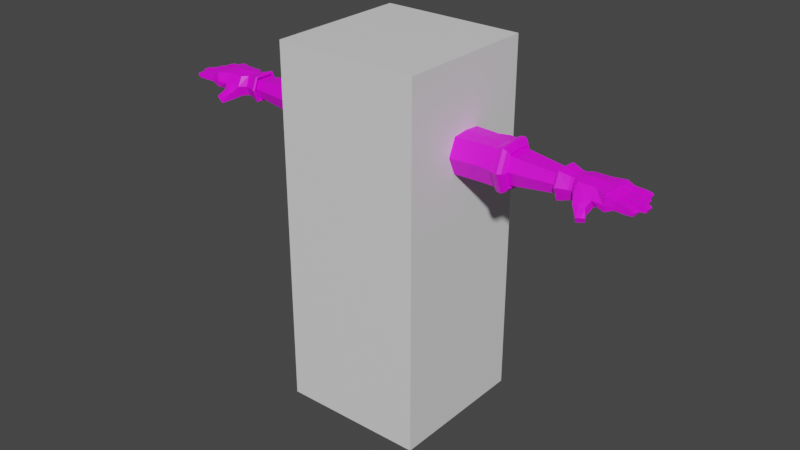 # Source: Arms_V2.blend  (saved by Blender 3.4.6; exported with 4.5.12 LTS)
import bpy
from mathutils import Matrix  # noqa: F401  (used for matrix-valued properties, if any)

bpy.ops.wm.read_factory_settings(use_empty=True)
scene = bpy.context.scene
scene.name = 'Scene'

# ---- collections
col_collection = bpy.data.collections.new('Collection'); scene.collection.children.link(col_collection)

# ---- images (referenced by path relative to the original .blend; pixels are not part of the script)
import os
ASSET_DIR = os.environ.get("B2B_ASSET_DIR", "")  # directory of the original .blend (textures are referenced by path, not embedded)
HERE = os.path.dirname(os.path.abspath(__file__))  # packed textures are extracted next to this script under _unpacked/

def load_image(name, relpath, width, height, colorspace="sRGB"):
    """Load a texture the original file referenced (path relative to the .blend, or extracted next to this script)."""
    p = next((c for c in (os.path.join(HERE, relpath), os.path.join(ASSET_DIR, relpath)) if relpath and os.path.exists(c)), "")
    if p:
        img = bpy.data.images.load(p, check_existing=True)
        img.name = name
    else:  # same state as the original file: an image datablock whose file is absent (Cycles renders it pink)
        img = bpy.data.images.new(name, width, height)
        img.source = "FILE"
        img.filepath = "//" + (relpath or name)
    img.colorspace_settings.name = colorspace
    return img
img_arms_material = load_image('Arms_Material', 'Arms_Material.png', 1024, 1024, 'sRGB')

# ---- materials (node trees are filled in below, after node groups)
mat_material = bpy.data.materials.new('Material')
mat_material.alpha_threshold = 0.0
mat_material.use_transparent_shadow = False
mat_material.roughness = 0.5
mat_material.line_color = (0.0, 0.0, 0.0, 1.0)
mat_arms = bpy.data.materials.new('Arms')
mat_arms.use_transparent_shadow = False

# ---- material node trees
mat_material.use_nodes = True; mat_material.node_tree.nodes.clear()
_N = mat_material.node_tree.nodes; _L = mat_material.node_tree.links
n0 = _N.new('ShaderNodeOutputMaterial'); n0.name = 'Material Output'; n0.location = (300, 300)
n1 = _N.new('ShaderNodeBsdfPrincipled'); n1.name = 'Principled BSDF'; n1.location = (10, 300)
n1.distribution = 'GGX'
n1.subsurface_method = 'RANDOM_WALK_SKIN'
n1.inputs[3].default_value = 1.45
n1.inputs[27].default_value = (0.0, 0.0, 0.0, 1.0)
n1.inputs[28].default_value = 1.0
_L.new(n1.outputs[0], n0.inputs[0])
n0.is_active_output = True
mat_arms.use_nodes = True; mat_arms.node_tree.nodes.clear()
_N = mat_arms.node_tree.nodes; _L = mat_arms.node_tree.links
n0 = _N.new('ShaderNodeBsdfPrincipled'); n0.name = 'Principled BSDF'; n0.location = (10, 300)
n0.distribution = 'GGX'
n0.subsurface_method = 'RANDOM_WALK_SKIN'
n0.inputs[3].default_value = 1.45
n0.inputs[27].default_value = (0.0, 0.0, 0.0, 1.0)
n0.inputs[28].default_value = 1.0
n1 = _N.new('ShaderNodeOutputMaterial'); n1.name = 'Material Output'; n1.location = (300, 300)
n2 = _N.new('ShaderNodeTexImage'); n2.name = 'Image Texture'; n2.location = (-370, 199)
n2.image = img_arms_material
_L.new(n0.outputs[0], n1.inputs[0])
_L.new(n2.outputs[0], n0.inputs[0])
n1.is_active_output = True

# ---- world
world_world = bpy.data.worlds.new('World'); scene.world = world_world
world_world.use_nodes = True; world_world.node_tree.nodes.clear()
_N = world_world.node_tree.nodes; _L = world_world.node_tree.links
n0 = _N.new('ShaderNodeOutputWorld'); n0.name = 'World Output'; n0.location = (300, 300)
n1 = _N.new('ShaderNodeBackground'); n1.name = 'Background'; n1.location = (10, 300)
n1.inputs[0].default_value = (0.05088, 0.05088, 0.05088, 1.0)
_L.new(n1.outputs[0], n0.inputs[0])
n0.is_active_output = True
world_world.color = (0.05088, 0.05088, 0.05088)
world_world.use_sun_shadow = False
world_world.sun_shadow_jitter_overblur = 0.0

# ---- meshes
me_cube = bpy.data.meshes.new('Cube')
me_cube.from_pydata([(1.0, 1.0, 1.0), (1.0, 1.0, -1.0), (1.0, -1.0, 1.0), (1.0, -1.0, -1.0), (-1.0, 1.0, 1.0), (-1.0, 1.0, -1.0), (-1.0, -1.0, 1.0), (-1.0, -1.0, -1.0)], [], [(0, 4, 6, 2), (3, 2, 6, 7), (7, 6, 4, 5), (5, 1, 3, 7), (1, 0, 2, 3), (5, 4, 0, 1)])
_uv = me_cube.uv_layers.new(name='UVMap')
_uv.uv.foreach_set('vector', [0.625, 0.5, 0.875, 0.5, 0.875, 0.75, 0.625, 0.75, 0.375, 0.75, 0.625, 0.75, 0.625, 1.0, 0.375, 1.0, 0.375, 0.0, 0.625, 0.0, 0.625, 0.25, 0.375, 0.25, 0.125, 0.5, 0.375, 0.5, 0.375, 0.75, 0.125, 0.75, 0.375, 0.5, 0.625, 0.5, 0.625, 0.75, 0.375, 0.75, 0.375, 0.25, 0.625, 0.25, 0.625, 0.5, 0.375, 0.5])
me_cube.materials.append(mat_material)
me_cube.use_mirror_vertex_groups = False
me_cube.update()
me_cube_001 = bpy.data.meshes.new('Cube.001')
me_cube_001.from_pydata([(0.691, 0.06217, 1.601), (0.691, 0.06217, 1.455), (0.691, -0.06218, 1.601), (0.691, 0.08743, 1.528), (1.004, 0.04966, 1.528), (1.005, -2.011e-07, 1.568), (1.004, -0.04966, 1.528), (1.008, -2.011e-07, 1.585), (1.004, 0.03645, 1.569), (1.005, -2.011e-07, 1.488), (1.008, 0.04663, 1.584), (1.004, -0.03645, 1.569), (1.008, -2.011e-07, 1.47), (1.008, -0.04663, 1.472), (1.004, -0.03645, 1.486), (1.004, 0.03645, 1.486), (1.008, -0.04663, 1.584), (1.008, -0.06732, 1.528), (1.008, 0.06732, 1.528), (1.027, -2.011e-07, 1.472), (1.022, -0.06483, 1.528), (1.024, -0.04422, 1.583), (1.026, -2.011e-07, 1.584), (1.023, 0.065, 1.528), (1.026, -0.04376, 1.473), (1.024, 0.04441, 1.583), (1.008, 0.04663, 1.472), (1.026, 0.04396, 1.473), (1.052, -0.06621, 1.473), (1.057, 9.718e-05, 1.484), (1.053, 0.08902, 1.528), (1.054, 0.07033, 1.581), (1.054, 0.07285, 1.483), (1.055, -2.01e-07, 1.591), (1.053, -0.06977, 1.582), (1.051, -0.09801, 1.53), (1.099, -2.01e-07, 1.594), (1.099, -0.06955, 1.582), (1.141, -0.06936, 1.582), (1.099, 0.09174, 1.528), (1.099, 0.07011, 1.582), (1.141, 0.06978, 1.582), (1.141, 0.0939, 1.527), (1.142, 0.07453, 1.493), (1.143, 9.834e-05, 1.487), (1.142, 3.1e-06, 1.591), (1.143, -0.09955, 1.53), (1.144, -0.07331, 1.493), (1.206, 0.09607, 1.578), (1.172, 7.943e-06, 1.588), (1.172, 2.038e-06, 1.491), (1.205, 0.09338, 1.495), (1.099, 0.07425, 1.49), (1.1, 0.0001931, 1.484), (1.1, -0.06198, 1.472), (1.099, -0.09787, 1.534), (1.202, 0.0974, 1.529), (1.206, -0.09756, 1.578), (1.202, -0.1022, 1.529), (1.204, -0.09738, 1.495), (1.213, -0.04915, 1.579), (1.315, -0.1054, 1.53), (1.356, -0.1111, 1.539), (1.212, -0.04982, 1.494), (1.213, -0.003982, 1.495), (1.069, -0.1281, 1.5), (1.069, -0.1077, 1.463), (1.099, -0.1036, 1.462), (1.131, -0.1081, 1.462), (1.066, -0.1231, 1.505), (1.132, -0.1224, 1.506), (1.066, -0.1006, 1.465), (1.132, -0.09853, 1.465), (1.118, -0.1793, 1.47), (1.111, -0.1665, 1.443), (1.154, -0.1576, 1.471), (1.147, -0.1444, 1.444), (1.129, -0.1558, 1.442), (1.136, -0.17, 1.471), (1.075, -0.1158, 1.46), (1.076, -0.1353, 1.497), (1.099, -0.1273, 1.505), (1.213, 0.04809, 1.529), (1.211, 0.04696, 1.494), (1.214, -0.004052, 1.578), (1.212, -0.05217, 1.529), (1.213, 0.04723, 1.579), (1.334, -0.009916, 1.53), (1.383, -0.01068, 1.539), (1.309, 0.04461, 1.519), (1.342, 0.04686, 1.523), (1.217, -0.003516, 1.529), (1.295, 0.1023, 1.52), (1.322, 0.1053, 1.523), (1.349, -0.1089, 1.523), (1.349, -0.1088, 1.547), (1.353, -0.07604, 1.547), (1.361, -0.07762, 1.539), (1.353, -0.07598, 1.523), (1.21, -0.09954, 1.573), (1.314, -0.1043, 1.518), (1.318, -0.07134, 1.518), (1.215, -0.052, 1.572), (1.212, -0.0538, 1.529), (1.376, -0.01042, 1.547), (1.375, -0.0452, 1.547), (1.383, -0.04574, 1.539), (1.375, -0.04526, 1.523), (1.376, -0.01037, 1.523), (1.216, -0.007486, 1.497), (1.333, -0.04415, 1.554), (1.218, -0.007358, 1.573), (1.215, -0.04731, 1.496), (1.334, -0.04456, 1.53), (1.349, 0.04753, 1.539), (1.344, 0.01167, 1.523), (1.342, 0.0468, 1.547), (1.344, 0.01173, 1.547), (1.352, 0.0124, 1.539), (1.217, 0.0007765, 1.497), (1.217, -0.002531, 1.529), (1.313, 0.009742, 1.554), (1.216, 0.04256, 1.573), (1.214, 0.04719, 1.529), (1.329, 0.1074, 1.539), (1.322, 0.1052, 1.547), (1.333, 0.07389, 1.539), (1.326, 0.07255, 1.523), (1.326, 0.07261, 1.547), (1.215, 0.05144, 1.499), (1.297, 0.1034, 1.531), (1.301, 0.07037, 1.531), (1.215, 0.05102, 1.572), (1.297, 0.1019, 1.554), (1.251, -0.09794, 1.529), (1.257, -0.09867, 1.529), (1.304, -0.104, 1.529), (1.309, -0.1047, 1.529), (1.314, -0.104, 1.554), (1.309, -0.104, 1.556), (1.261, -0.09785, 1.558), (1.257, -0.09798, 1.559), (1.261, -0.09835, 1.517), (1.251, -0.09706, 1.516), (1.304, -0.1032, 1.517), (1.318, -0.07176, 1.554), (1.314, -0.07046, 1.555), (1.266, -0.0658, 1.558), (1.261, -0.06434, 1.559), (1.319, -0.07241, 1.53), (1.313, -0.07166, 1.529), (1.266, -0.06626, 1.529), (1.261, -0.06565, 1.529), (1.261, -0.09928, 1.529), (1.255, 0.04141, 1.529), (1.26, 0.04197, 1.517), (1.256, -0.06397, 1.516), (1.309, -0.06996, 1.518), (1.266, -0.06526, 1.517), (1.262, -0.0102, 1.529), (1.268, -0.009998, 1.529), (1.323, -0.009685, 1.529), (1.328, -0.009774, 1.529), (1.3, 0.04406, 1.518), (1.305, 0.04408, 1.529), (1.273, -0.009723, 1.518), (1.262, -0.009793, 1.516), (1.261, -0.04407, 1.559), (1.266, -0.04491, 1.559), (1.322, -0.04392, 1.555), (1.327, -0.04467, 1.556), (1.334, -0.009809, 1.554), (1.328, -0.009037, 1.556), (1.273, -0.01019, 1.558), (1.268, -0.009357, 1.559), (1.272, -0.04518, 1.518), (1.266, -0.04414, 1.517), (1.26, -0.04457, 1.529), (1.266, -0.04461, 1.529), (1.322, -0.04434, 1.529), (1.327, -0.04444, 1.529), (1.248, 0.09849, 1.529), (1.243, 0.09708, 1.515), (1.324, -0.009164, 1.52), (1.333, -0.00936, 1.519), (1.256, 0.06461, 1.518), (1.252, 0.06564, 1.516), (1.243, 0.09795, 1.529), (1.286, 0.102, 1.529), (1.291, 0.1026, 1.529), (1.247, 0.06438, 1.529), (1.252, 0.0655, 1.529), (1.29, 0.06902, 1.529), (1.295, 0.06964, 1.529), (1.3, 0.06994, 1.554), (1.295, 0.06865, 1.556), (1.257, 0.06597, 1.558), (1.252, 0.06415, 1.559), (1.244, 0.09663, 1.559), (1.248, 0.09789, 1.559), (1.286, 0.1008, 1.555), (1.291, 0.1019, 1.556), (1.252, 0.0981, 1.517), (1.332, -0.04459, 1.519), (1.324, -0.04452, 1.52), (1.262, 0.006126, 1.518), (1.257, 0.006975, 1.517), (1.313, 0.009881, 1.531), (1.307, 0.009418, 1.529), (1.262, 0.007108, 1.529), (1.257, 0.006754, 1.529), (1.252, 0.00646, 1.559), (1.257, 0.00592, 1.559), (1.302, 0.008894, 1.555), (1.307, 0.008718, 1.556), (1.31, 0.04427, 1.554), (1.305, 0.04449, 1.556), (1.26, 0.04145, 1.558), (1.255, 0.04192, 1.559), (1.311, 0.04453, 1.531), (1.26, 0.04177, 1.529), (1.25, 0.04116, 1.515), (1.287, 0.1014, 1.518), (1.304, -0.1028, 1.555), (1.309, -0.07039, 1.555), (1.308, -0.07099, 1.529), (1.252, -0.09672, 1.559), (1.256, -0.06436, 1.559), (1.256, -0.06492, 1.529), (1.206, -0.1028, 1.529), (1.209, -0.09876, 1.497), (1.214, -0.05249, 1.498), (1.262, -0.01016, 1.559), (1.261, -0.04471, 1.516), (1.216, -0.004162, 1.529), (1.216, -0.04746, 1.573), (1.215, -0.05016, 1.529), (1.274, -0.01029, 1.529), (1.272, -0.04443, 1.558), (1.323, -0.00963, 1.555), (1.272, -0.0449, 1.529), (1.302, 0.008494, 1.518), (1.301, 0.009012, 1.529), (1.262, 0.007148, 1.558), (1.299, 0.04355, 1.555), (1.299, 0.04367, 1.529), (1.252, 0.005712, 1.516), (1.252, 0.006422, 1.529), (1.25, 0.04072, 1.559), (1.25, 0.04103, 1.529), (1.215, 0.04236, 1.497), (1.219, 0.0006471, 1.573), (1.312, 0.009281, 1.518), (1.247, 0.0633, 1.516), (1.247, 0.06415, 1.559), (1.21, 0.09476, 1.498), (1.207, 0.09798, 1.529), (1.213, 0.04871, 1.529), (1.21, 0.09714, 1.572), (1.29, 0.06826, 1.518), (1.252, 0.09905, 1.529), (1.256, 0.06604, 1.529), (1.29, 0.06865, 1.555), (1.253, 0.09755, 1.558), (1.299, 0.06933, 1.518), (1.104, -0.1321, 1.501), (1.099, -0.09729, 1.463), (1.102, -0.1099, 1.459), (1.099, -0.123, 1.509), (1.133, -0.129, 1.499), (0.1711, -2.01e-07, 1.437), (0.1747, -0.07134, 1.439), (0.1725, -0.105, 1.528), (0.1747, -0.07134, 1.617), (0.1711, -2.01e-07, 1.619), (0.1741, 0.07058, 1.617), (0.1714, 0.104, 1.528), (0.1741, 0.07058, 1.439), (0.311, 0.09431, 1.434), (0.3602, -0.08689, 1.622), (0.5862, 0.102, 1.436), (0.5338, 0.07379, 1.432), (0.311, 0.09431, 1.622), (0.5338, 0.07379, 1.624), (0.5862, 0.102, 1.62), (0.3602, -0.08689, 1.433), (0.5376, -0.07609, 1.433), (0.5862, -2.01e-07, 1.426), (0.5862, -2.01e-07, 1.629), (0.5369, -2.01e-07, 1.629), (0.5376, -0.07609, 1.623), (0.5369, -2.01e-07, 1.426), (0.5382, -0.1145, 1.528), (0.5302, 0.1139, 1.528), (0.5862, 0.1367, 1.528), (0.3105, 0.1336, 1.528), (0.3601, -0.1289, 1.528), (0.1603, -2.012e-07, 1.528), (0.3602, -2.01e-07, 1.426), (0.3602, -2.01e-07, 1.629), (0.6899, 0.08183, 1.427), (0.7036, 0.07002, 1.443), (0.7036, -0.07002, 1.613), (0.6899, -0.08229, 1.629), (0.7037, -0.1035, 1.528), (0.6904, -0.1224, 1.528), (0.7041, -2.01e-07, 1.437), (0.6912, -2.01e-07, 1.42), (0.7036, 0.07002, 1.613), (0.6899, 0.08183, 1.629), (0.6899, -0.08229, 1.427), (0.7036, -0.07002, 1.443), (0.6904, 0.1221, 1.528), (0.7037, 0.1035, 1.528), (0.6912, -2.01e-07, 1.636), (0.7041, -2.01e-07, 1.618), (0.9411, -2.011e-07, 1.462), (0.9468, -2.011e-07, 1.471), (0.9411, -2.011e-07, 1.594), (0.9468, -2.011e-07, 1.585), (0.9411, -0.05501, 1.593), (0.9463, -0.04859, 1.584), (0.9503, -0.05998, 1.6), (0.9417, -0.05675, 1.595), (0.942, -0.08349, 1.528), (0.9502, -0.08854, 1.528), (0.9417, -0.05675, 1.461), (0.9503, -0.05998, 1.456), (0.9411, -0.05501, 1.463), (0.9463, -0.04859, 1.472), (0.9466, -0.06895, 1.528), (0.9411, -0.07881, 1.528), (0.942, -2.011e-07, 1.456), (0.95, -2.011e-07, 1.451), (0.942, 0.08349, 1.528), (0.9502, 0.08854, 1.528), (0.9503, 0.05998, 1.456), (0.9417, 0.05674, 1.461), (0.9463, 0.04859, 1.584), (0.9411, 0.05501, 1.593), (0.95, -2.011e-07, 1.604), (0.942, -2.011e-07, 1.599), (0.9417, 0.05674, 1.595), (0.9503, 0.05998, 1.6), (0.9463, 0.04859, 1.472), (0.9411, 0.05501, 1.463), (0.9411, 0.07881, 1.528), (0.9466, 0.06895, 1.528), (0.691, -2.01e-07, 1.455), (0.691, -0.06218, 1.455), (0.691, -0.08743, 1.528), (0.691, -2.01e-07, 1.601), (0.6403, 0.08297, 1.422), (0.643, 0.08269, 1.433), (0.643, 0.08269, 1.623), (0.6403, 0.08297, 1.634), (0.6386, -0.07638, 1.623), (0.6363, -0.08431, 1.632), (0.6372, 3.075e-05, 1.639), (0.6393, -2.01e-07, 1.629), (0.6393, -2.01e-07, 1.426), (0.6372, 3.075e-05, 1.416), (0.6363, -0.08431, 1.424), (0.6386, -0.07638, 1.433), (0.6367, -0.1261, 1.528), (0.6438, -0.1144, 1.528), (0.6469, 0.1206, 1.528), (0.6449, 0.1273, 1.528), (0.6539, 0.08693, 1.417), (0.674, 0.08903, 1.416), (0.657, 0.1316, 1.528), (0.6764, 0.1337, 1.528), (0.6732, 4.589e-05, 1.409), (0.6526, 4.929e-05, 1.41), (0.6732, 4.589e-05, 1.647), (0.6526, 4.929e-05, 1.646), (0.6515, -0.08896, 1.638), (0.6721, -0.0903, 1.639), (0.6519, -0.1329, 1.528), (0.6725, -0.1346, 1.528), (0.6721, -0.0903, 1.417), (0.6515, -0.08896, 1.418), (0.674, 0.08903, 1.64), (0.6539, 0.08693, 1.639)], [], [(367, 355, 383, 370), (305, 303, 377, 379), (372, 307, 310, 380), (352, 367, 370, 368), (8, 0, 351, 5), (1, 348, 306, 301), (14, 6, 350, 349), (6, 11, 2, 350), (5, 351, 2, 11), (309, 382, 374, 314), (361, 373, 381, 362), (1, 15, 9, 348), (1, 3, 4, 15), (348, 9, 14, 349), (3, 0, 8, 4), (6, 14, 329, 330), (15, 4, 347, 344), (318, 320, 323, 341), (320, 331, 324, 323), (13, 17, 325, 327), (5, 11, 321, 319), (7, 10, 343, 340), (16, 7, 340, 322), (8, 5, 319, 338), (18, 26, 336, 335), (4, 8, 338, 347), (17, 16, 322, 325), (328, 316, 332, 326), (316, 345, 337, 332), (10, 18, 335, 343), (26, 12, 333, 336), (12, 13, 327, 333), (339, 318, 341, 342), (346, 339, 342, 334), (345, 346, 334, 337), (14, 9, 317, 329), (11, 6, 330, 321), (331, 328, 326, 324), (18, 10, 25, 23), (21, 20, 35, 34), (12, 19, 24, 13), (22, 21, 34, 33), (26, 18, 23, 27), (24, 19, 29, 28), (26, 27, 19, 12), (23, 25, 31, 30), (54, 53, 44, 47), (52, 39, 42, 43), (36, 37, 38, 45), (39, 40, 41, 42), (27, 23, 30, 32), (25, 22, 33, 31), (20, 24, 28, 35), (19, 27, 32, 29), (45, 38, 57, 49), (42, 41, 48, 56), (41, 45, 49, 48), (44, 43, 51, 50), (37, 55, 46, 38), (268, 69, 65, 81), (53, 52, 43, 44), (40, 36, 45, 41), (50, 51, 83, 64), (61, 100, 94, 62), (138, 61, 62, 95), (59, 50, 64, 63), (43, 42, 56, 51), (47, 44, 50, 59), (38, 46, 58, 57), (46, 47, 59, 58), (267, 68, 76, 77), (69, 71, 66, 65), (269, 81, 265), (70, 268, 81), (78, 77, 76, 75), (80, 79, 74, 73), (265, 80, 73, 78), (68, 269, 75, 76), (171, 110, 105, 104), (184, 87, 88, 108), (207, 252, 115, 118), (252, 89, 90, 115), (48, 49, 84, 86), (92, 130, 124, 93), (49, 57, 60, 84), (264, 92, 93, 127), (62, 94, 98, 97), (95, 62, 97, 96), (100, 101, 98, 94), (145, 138, 95, 96), (149, 145, 96, 97), (101, 149, 97, 98), (88, 104, 105, 106), (108, 88, 106, 107), (87, 171, 104, 88), (203, 184, 108, 107), (110, 113, 106, 105), (113, 203, 107, 106), (90, 114, 118, 115), (114, 116, 117, 118), (215, 121, 117, 116), (219, 215, 116, 114), (121, 207, 118, 117), (89, 219, 114, 90), (124, 125, 128, 126), (93, 124, 126, 127), (194, 131, 126, 128), (131, 264, 127, 126), (130, 133, 125, 124), (133, 194, 128, 125), (156, 158, 142, 143), (101, 157, 150), (228, 227, 148, 152), (225, 224, 146, 150), (227, 226, 141, 148), (224, 223, 139, 146), (142, 153, 135), (157, 225, 150), (226, 134, 135, 141), (223, 136, 137, 139), (134, 143, 135), (144, 100, 137), (177, 233, 176, 178), (167, 177, 178, 168), (169, 179, 180, 170), (253, 182, 202, 185, 186), (166, 165, 175, 176, 233), (159, 232, 174, 160), (161, 239, 172, 162), (181, 260, 202), (92, 222, 189), (232, 167, 168, 174), (239, 169, 170, 172), (198, 254, 197, 199), (200, 262, 195, 201), (187, 198, 199, 181), (188, 200, 201, 189), (190, 253, 186, 191), (222, 188, 189), (254, 190, 191, 197), (262, 192, 193, 195), (89, 163, 164), (154, 220, 155), (163, 245, 164), (160, 165, 166), (184, 183, 162), (211, 247, 210, 212), (213, 242, 208, 214), (249, 248, 218, 154), (245, 244, 216, 164), (248, 211, 212, 218), (244, 213, 214, 216), (183, 161, 162), (247, 246, 206, 210), (204, 203, 180), (143, 142, 135), (141, 135, 153, 140), (152, 158, 156), (148, 141, 140, 147), (152, 148, 147, 151), (228, 152, 156), (229, 230, 143, 134), (99, 229, 134, 226), (230, 231, 156, 143), (102, 99, 226, 227), (103, 102, 227, 228), (231, 103, 228, 156), (152, 151, 158), (153, 142, 144, 136), (140, 153, 136, 223), (142, 158, 157, 144), (147, 140, 223, 224), (151, 147, 224, 225), (158, 151, 225, 157), (144, 157, 101, 100), (150, 146, 145, 149), (146, 139, 138, 145), (100, 61, 137), (139, 137, 61, 138), (136, 144, 137), (101, 150, 149), (111, 235, 167, 232), (109, 234, 159, 166), (234, 111, 232, 159), (112, 109, 166, 233), (235, 236, 177, 167), (236, 112, 233, 177), (174, 168, 238, 173), (249, 154, 221), (160, 174, 173, 237), (168, 178, 240, 238), (178, 176, 175, 240), (173, 238, 169, 239), (165, 237, 161, 183), (237, 173, 239, 161), (175, 165, 183, 204), (238, 240, 179, 169), (240, 175, 204, 179), (204, 183, 184, 203), (170, 180, 113, 110), (184, 162, 87), (162, 172, 171, 87), (192, 259, 264, 131, 193), (172, 170, 110, 171), (210, 206, 205, 209), (218, 212, 243, 217), (154, 218, 217, 220), (212, 210, 209, 243), (159, 160, 166), (120, 119, 246, 247), (119, 250, 221, 246), (122, 251, 211, 248), (123, 122, 248, 249), (251, 120, 247, 211), (250, 123, 249, 221), (209, 205, 241, 242), (205, 155, 163, 241), (217, 243, 213, 244), (220, 217, 244, 245), (243, 209, 242, 213), (155, 220, 245, 163), (241, 163, 89, 252), (214, 208, 207, 121), (164, 216, 215, 219), (216, 214, 121, 215), (242, 241, 252, 207, 208), (179, 204, 180), (255, 256, 187, 182), (129, 255, 182, 253), (132, 257, 190, 254), (257, 129, 253, 190), (256, 258, 198, 187), (258, 132, 254, 198), (154, 155, 221), (246, 221, 155, 205, 206), (197, 191, 261, 196), (191, 186, 185, 261), (181, 199, 263, 260), (199, 197, 196, 263), (202, 260, 188, 222), (185, 202, 222, 259), (196, 261, 192, 262), (261, 185, 259, 192), (260, 263, 200, 188), (263, 196, 262, 200), (201, 195, 194, 133), (189, 201, 133, 130), (259, 222, 92, 264), (195, 193, 131, 194), (92, 189, 130), (89, 164, 219), (203, 113, 180), (160, 237, 165), (181, 202, 182), (187, 181, 182), (269, 265, 78, 75), (73, 74, 77, 78), (71, 266, 67, 66), (79, 267, 77, 74), (31, 33, 36, 40), (29, 32, 52, 53), (266, 72, 67), (34, 35, 55, 37), (30, 31, 40, 39), (33, 34, 37, 36), (32, 30, 39, 52), (28, 29, 53, 54), (46, 55, 268, 70), (28, 54, 266, 71), (54, 47, 72, 266), (47, 46, 70, 72), (35, 28, 71, 69), (55, 35, 69, 268), (66, 67, 267, 79), (68, 267, 67), (72, 68, 67), (81, 65, 80, 265), (65, 66, 79, 80), (269, 70, 81), (269, 68, 72, 70), (22, 7, 16, 21), (20, 21, 16, 17), (24, 20, 17, 13), (25, 10, 7, 22), (63, 85, 103, 231), (60, 57, 99, 102), (59, 63, 231, 230), (57, 58, 229, 99), (58, 59, 230, 229), (85, 63, 112, 236), (63, 64, 109, 112), (91, 84, 111, 234), (64, 91, 234, 109), (84, 60, 235, 111), (83, 82, 123, 250), (84, 91, 120, 251), (82, 86, 122, 123), (86, 84, 251, 122), (64, 83, 250, 119), (91, 64, 119, 120), (48, 86, 132, 258), (56, 48, 258, 256), (82, 83, 129, 257), (86, 82, 257, 132), (83, 51, 255, 129), (51, 56, 256, 255), (297, 274, 275, 276), (296, 279, 273, 272), (299, 274, 273, 279), (2, 351, 315, 302), (291, 287, 286), (298, 291, 286, 285), (349, 350, 304, 311), (290, 292, 365, 356), (295, 282, 283, 293), (375, 358, 357, 376), (293, 283, 284, 294), (359, 288, 356), (288, 289, 290), (310, 305, 379, 380), (292, 286, 363, 365), (281, 293, 294, 280), (280, 353, 360, 287), (278, 295, 293, 281), (283, 282, 299, 289), (348, 349, 311, 306), (285, 296, 272, 271), (270, 297, 276, 277), (271, 272, 297, 270), (294, 284, 354, 366), (281, 280, 287, 291), (369, 371, 312, 300), (278, 281, 291, 298), (284, 283, 289, 288), (351, 0, 308, 315), (282, 275, 274, 299), (272, 273, 274, 297), (286, 287, 363), (277, 278, 298, 270), (286, 292, 296, 285), (277, 276, 295, 278), (276, 275, 282, 295), (270, 298, 285, 271), (289, 299, 279, 290), (292, 290, 279, 296), (350, 2, 302, 304), (352, 368, 373, 361), (0, 3, 313, 308), (301, 306, 307, 300), (309, 314, 315, 308), (313, 301, 300, 312), (305, 310, 311, 304), (303, 305, 304, 302), (314, 303, 302, 315), (306, 311, 310, 307), (308, 313, 312, 309), (3, 1, 301, 313), (335, 336, 337, 334), (345, 316, 317, 344), (331, 320, 321, 330), (323, 324, 325, 322), (316, 328, 329, 317), (324, 326, 327, 325), (320, 318, 319, 321), (341, 323, 322, 340), (339, 346, 347, 338), (334, 342, 343, 335), (318, 339, 338, 319), (333, 327, 326, 332), (330, 329, 328, 331), (336, 333, 332, 337), (342, 341, 340, 343), (346, 345, 344, 347), (9, 15, 344, 317), (354, 284, 288, 359), (287, 360, 363), (383, 355, 358, 375), (280, 294, 366, 353), (314, 374, 377, 303), (378, 376, 357, 364), (381, 378, 364, 362), (288, 290, 356), (359, 356, 357, 358), (361, 362, 363, 360), (365, 363, 362, 364), (367, 352, 353, 366), (356, 365, 364, 357), (355, 367, 366, 354), (354, 359, 358, 355), (352, 361, 360, 353), (371, 382, 309, 312), (369, 372, 373, 368), (372, 380, 381, 373), (375, 376, 377, 374), (371, 369, 368, 370), (383, 375, 374, 382), (376, 378, 379, 377), (378, 381, 380, 379), (382, 371, 370, 383), (369, 300, 307, 372), (85, 236, 235, 60), (103, 85, 60, 102)])
_uv = me_cube_001.uv_layers.new(name='UVMap')
_uv.uv.foreach_set('vector', [0.4914, 0.8536, 0.4919, 0.8665, 0.4903, 0.867, 0.4899, 0.8535, 0.4179, 0.9347, 0.4179, 0.9227, 0.4201, 0.9215, 0.4201, 0.9348, 0.4898, 0.8834, 0.4875, 0.8834, 0.4876, 0.8737, 0.4898, 0.8727, 0.4919, 0.8413, 0.4914, 0.8536, 0.4899, 0.8535, 0.4903, 0.8408, 0.1341, 0.9066, 0.1399, 0.9693, 0.1261, 0.9693, 0.126, 0.9063, 0.4254, 0.6349, 0.4254, 0.6423, 0.423, 0.6423, 0.4234, 0.634, 0.1048, 0.9011, 0.09561, 0.9011, 0.09576, 0.8315, 0.1119, 0.8315, 0.09561, 0.9011, 0.08637, 0.901, 0.07956, 0.8315, 0.09576, 0.8315, 0.126, 0.9063, 0.1261, 0.9693, 0.1123, 0.9693, 0.1179, 0.9066, 0.4083, 0.9422, 0.4059, 0.9425, 0.408, 0.9321, 0.4104, 0.9327, 0.4939, 0.8834, 0.4922, 0.8834, 0.4922, 0.8729, 0.4939, 0.8735, 0.07956, 0.9762, 0.08526, 0.9064, 0.09332, 0.9063, 0.09334, 0.9762, 0.0552, 0.9395, 0.03946, 0.9395, 0.0389, 0.87, 0.0479, 0.8701, 0.09334, 0.9762, 0.09332, 0.9063, 0.1014, 0.9064, 0.1071, 0.9762, 0.03946, 0.9395, 0.02298, 0.9395, 0.02952, 0.8701, 0.0389, 0.87, 0.8632, 0.6768, 0.8632, 0.6711, 0.8709, 0.6692, 0.8709, 0.6769, 0.7352, 0.6803, 0.7351, 0.6747, 0.7429, 0.6747, 0.7429, 0.6822, 0.8694, 0.8477, 0.8688, 0.8403, 0.8691, 0.8401, 0.8702, 0.8476, 0.8688, 0.8403, 0.8599, 0.8378, 0.8598, 0.8372, 0.8691, 0.8401, 0.8259, 0.9647, 0.8259, 0.9572, 0.8337, 0.9573, 0.8336, 0.9669, 0.8038, 0.6774, 0.8039, 0.6725, 0.8114, 0.671, 0.8113, 0.6775, 0.7428, 0.9086, 0.749, 0.9087, 0.7505, 0.9165, 0.7424, 0.9165, 0.7365, 0.9082, 0.7428, 0.9086, 0.7424, 0.9165, 0.7344, 0.9158, 0.8039, 0.6822, 0.8038, 0.6774, 0.8113, 0.6775, 0.8114, 0.684, 0.8045, 0.9096, 0.8118, 0.9096, 0.8141, 0.9173, 0.8047, 0.9173, 0.7351, 0.6747, 0.7352, 0.6692, 0.7429, 0.6672, 0.7429, 0.6747, 0.8259, 0.9572, 0.8259, 0.9497, 0.8336, 0.9476, 0.8337, 0.9573, 0.8514, 0.8416, 0.8518, 0.849, 0.8511, 0.849, 0.8511, 0.8414, 0.8518, 0.849, 0.8525, 0.8563, 0.8522, 0.8566, 0.8511, 0.849, 0.7969, 0.9096, 0.8045, 0.9096, 0.8047, 0.9173, 0.7948, 0.9173, 0.76, 0.8109, 0.7538, 0.81, 0.7548, 0.8021, 0.7627, 0.8033, 0.7538, 0.81, 0.7476, 0.8092, 0.7468, 0.8011, 0.7548, 0.8021, 0.8699, 0.8551, 0.8694, 0.8477, 0.8702, 0.8476, 0.8702, 0.8553, 0.8614, 0.8589, 0.8699, 0.8551, 0.8702, 0.8553, 0.8615, 0.8595, 0.8525, 0.8563, 0.8614, 0.8589, 0.8615, 0.8595, 0.8522, 0.8566, 0.834, 0.6511, 0.8341, 0.6463, 0.8395, 0.6462, 0.8396, 0.6527, 0.8632, 0.6822, 0.8632, 0.6768, 0.8709, 0.6769, 0.8709, 0.6843, 0.8599, 0.8378, 0.8514, 0.8416, 0.8511, 0.8414, 0.8598, 0.8372, 0.8045, 0.9096, 0.7969, 0.9096, 0.797, 0.9074, 0.8045, 0.9076, 0.8242, 0.9234, 0.8308, 0.9276, 0.8294, 0.9319, 0.8235, 0.9268, 0.7538, 0.81, 0.7534, 0.8127, 0.7476, 0.8117, 0.7476, 0.8092, 0.7429, 0.9065, 0.7369, 0.9063, 0.7336, 0.9027, 0.743, 0.9035, 0.8118, 0.9096, 0.8045, 0.9096, 0.8045, 0.9076, 0.8117, 0.9072, 0.7476, 0.8117, 0.7534, 0.8127, 0.7529, 0.8168, 0.7442, 0.8147, 0.76, 0.8109, 0.7593, 0.8132, 0.7534, 0.8127, 0.7538, 0.81, 0.8045, 0.9076, 0.797, 0.9074, 0.7974, 0.9035, 0.8047, 0.9036, 0.7438, 0.8211, 0.7522, 0.8224, 0.7513, 0.8281, 0.7417, 0.8272, 0.8097, 0.8974, 0.8048, 0.8974, 0.8048, 0.8918, 0.8092, 0.8917, 0.7432, 0.8989, 0.7339, 0.8976, 0.7341, 0.8928, 0.7434, 0.8937, 0.8048, 0.8974, 0.7973, 0.8974, 0.7973, 0.8917, 0.8048, 0.8918, 0.8117, 0.9072, 0.8045, 0.9076, 0.8047, 0.9036, 0.8106, 0.9034, 0.7488, 0.9068, 0.7429, 0.9065, 0.743, 0.9035, 0.7524, 0.9035, 0.8308, 0.9276, 0.8386, 0.9264, 0.8378, 0.9294, 0.8294, 0.9319, 0.7534, 0.8127, 0.7593, 0.8132, 0.7625, 0.8178, 0.7529, 0.8168, 0.7434, 0.8937, 0.7341, 0.8928, 0.7306, 0.885, 0.7435, 0.8901, 0.8048, 0.8918, 0.7973, 0.8917, 0.7981, 0.8831, 0.8047, 0.8836, 0.7527, 0.8936, 0.7434, 0.8937, 0.7435, 0.8901, 0.7566, 0.8861, 0.7513, 0.8281, 0.7611, 0.8294, 0.7626, 0.8381, 0.7508, 0.832, 0.8867, 0.9012, 0.8801, 0.9008, 0.88, 0.8949, 0.8871, 0.8956, 0.8768, 0.9006, 0.876, 0.905, 0.8753, 0.9045, 0.8762, 0.9006, 0.7522, 0.8224, 0.7618, 0.8236, 0.7611, 0.8294, 0.7513, 0.8281, 0.7526, 0.8984, 0.7432, 0.8989, 0.7434, 0.8937, 0.7527, 0.8936, 0.7508, 0.832, 0.7626, 0.8381, 0.7563, 0.8381, 0.7495, 0.8375, 0.8818, 0.8719, 0.8801, 0.8719, 0.8812, 0.8673, 0.8833, 0.8664, 0.8849, 0.8722, 0.8818, 0.8719, 0.8833, 0.8664, 0.8843, 0.8675, 0.7373, 0.8346, 0.7508, 0.832, 0.7495, 0.8375, 0.7435, 0.8364, 0.8092, 0.8917, 0.8048, 0.8918, 0.8047, 0.8836, 0.8091, 0.8832, 0.7417, 0.8272, 0.7513, 0.8281, 0.7508, 0.832, 0.7373, 0.8346, 0.8871, 0.8956, 0.88, 0.8949, 0.8805, 0.887, 0.8871, 0.887, 0.88, 0.8949, 0.8752, 0.8943, 0.876, 0.8863, 0.8805, 0.887, 0.7374, 0.8204, 0.7371, 0.8243, 0.7319, 0.8255, 0.7307, 0.8229, 0.8319, 0.936, 0.8378, 0.9341, 0.8378, 0.9351, 0.8325, 0.9368, 0.7863, 0.9089, 0.7889, 0.9056, 0.7888, 0.9067, 0.8768, 0.8962, 0.8768, 0.9006, 0.8762, 0.9006, 0.8827, 0.954, 0.8869, 0.9529, 0.8876, 0.9551, 0.8837, 0.9561, 0.8326, 0.9378, 0.838, 0.9363, 0.8386, 0.9434, 0.8347, 0.9444, 0.7888, 0.9067, 0.7911, 0.9047, 0.7911, 0.9136, 0.7888, 0.9143, 0.8885, 0.9592, 0.8829, 0.9599, 0.8837, 0.9561, 0.8876, 0.9551, 0.7431, 0.8692, 0.7385, 0.8691, 0.7385, 0.8638, 0.7432, 0.8639, 0.8923, 0.807, 0.8909, 0.8067, 0.8899, 0.8001, 0.8919, 0.8012, 0.7346, 0.956, 0.7329, 0.9561, 0.7338, 0.9518, 0.7359, 0.9509, 0.7496, 0.851, 0.7543, 0.8514, 0.754, 0.8557, 0.7493, 0.8554, 0.7566, 0.8861, 0.7435, 0.8901, 0.7432, 0.8846, 0.7501, 0.885, 0.8059, 0.8711, 0.8045, 0.8708, 0.8034, 0.8665, 0.8055, 0.8675, 0.7435, 0.8901, 0.7306, 0.885, 0.7372, 0.8844, 0.7432, 0.8846, 0.7578, 0.8504, 0.7622, 0.8505, 0.7622, 0.8542, 0.7577, 0.8541, 0.7596, 0.9394, 0.7573, 0.9393, 0.7573, 0.935, 0.7596, 0.9349, 0.7299, 0.8664, 0.7296, 0.865, 0.7341, 0.8647, 0.7343, 0.8661, 0.7345, 0.8493, 0.7388, 0.8504, 0.7375, 0.855, 0.7332, 0.8539, 0.7347, 0.8706, 0.7303, 0.8709, 0.7299, 0.8664, 0.7343, 0.8661, 0.7679, 0.954, 0.7647, 0.9543, 0.7653, 0.9496, 0.7663, 0.9485, 0.7695, 0.954, 0.7679, 0.954, 0.7663, 0.9485, 0.7684, 0.9494, 0.7432, 0.8625, 0.7432, 0.8639, 0.7385, 0.8638, 0.7385, 0.8623, 0.7596, 0.9316, 0.7573, 0.9318, 0.7573, 0.9273, 0.7596, 0.9272, 0.8909, 0.8067, 0.8877, 0.8067, 0.8888, 0.8012, 0.8899, 0.8001, 0.7421, 0.8528, 0.7467, 0.8535, 0.7458, 0.8592, 0.7412, 0.8585, 0.8826, 0.8439, 0.8795, 0.8437, 0.8808, 0.8372, 0.8819, 0.8382, 0.8795, 0.8437, 0.878, 0.8439, 0.8787, 0.8381, 0.8808, 0.8372, 0.7889, 0.9323, 0.7911, 0.9321, 0.7911, 0.9365, 0.7889, 0.9367, 0.7509, 0.8667, 0.7507, 0.8681, 0.746, 0.8676, 0.7462, 0.8662, 0.7502, 0.8722, 0.7456, 0.8717, 0.746, 0.8676, 0.7507, 0.8681, 0.7834, 0.9536, 0.7803, 0.9538, 0.7812, 0.9496, 0.7822, 0.9485, 0.7377, 0.9562, 0.7346, 0.956, 0.7359, 0.9509, 0.7369, 0.9519, 0.7849, 0.9538, 0.7834, 0.9536, 0.7822, 0.9485, 0.7843, 0.9495, 0.7588, 0.8693, 0.7584, 0.8707, 0.7541, 0.8701, 0.7543, 0.8686, 0.8418, 0.94, 0.8441, 0.9396, 0.8441, 0.9437, 0.8418, 0.9439, 0.846, 0.9521, 0.843, 0.9518, 0.8443, 0.9476, 0.8453, 0.9487, 0.843, 0.9518, 0.8413, 0.952, 0.8422, 0.9485, 0.8443, 0.9476, 0.8045, 0.8708, 0.8014, 0.8709, 0.8023, 0.8675, 0.8034, 0.8665, 0.7579, 0.874, 0.7536, 0.8734, 0.7541, 0.8701, 0.7584, 0.8707, 0.7409, 0.8423, 0.7405, 0.8436, 0.7362, 0.8424, 0.7366, 0.8411, 0.7695, 0.954, 0.7697, 0.9552, 0.7681, 0.9547, 0.7688, 0.9624, 0.7648, 0.9627, 0.7647, 0.962, 0.7687, 0.9617, 0.7681, 0.9554, 0.7647, 0.9556, 0.7646, 0.955, 0.7681, 0.9547, 0.7354, 0.8781, 0.731, 0.8784, 0.7309, 0.8778, 0.7354, 0.8775, 0.7348, 0.8718, 0.7305, 0.8721, 0.7303, 0.8716, 0.7348, 0.8713, 0.8795, 0.8789, 0.8811, 0.879, 0.8811, 0.8796, 0.7697, 0.9552, 0.7681, 0.9554, 0.7681, 0.9547, 0.885, 0.8806, 0.881, 0.8804, 0.8811, 0.8796, 0.8851, 0.88, 0.885, 0.8735, 0.8815, 0.8733, 0.8816, 0.8727, 0.8851, 0.8729, 0.881, 0.8804, 0.8792, 0.8802, 0.8811, 0.8796, 0.88, 0.8732, 0.8801, 0.8719, 0.8816, 0.8727, 0.879, 0.8535, 0.8772, 0.8534, 0.8774, 0.8527, 0.879, 0.8528, 0.883, 0.8536, 0.879, 0.8535, 0.879, 0.8528, 0.883, 0.8529, 0.8828, 0.8453, 0.8793, 0.8452, 0.8793, 0.8446, 0.8828, 0.8447, 0.7579, 0.8435, 0.7625, 0.8435, 0.7625, 0.8448, 0.758, 0.8447, 0.7582, 0.8441, 0.748, 0.8441, 0.7478, 0.8456, 0.7431, 0.8447, 0.7433, 0.844, 0.7434, 0.8433, 0.8907, 0.8164, 0.8867, 0.8163, 0.8867, 0.8156, 0.8908, 0.8157, 0.891, 0.8083, 0.8875, 0.8081, 0.8874, 0.8075, 0.891, 0.8076, 0.8046, 0.8774, 0.8046, 0.8768, 0.8062, 0.8768, 0.8059, 0.8711, 0.8061, 0.8722, 0.8047, 0.8716, 0.7427, 0.8777, 0.7381, 0.8777, 0.738, 0.8771, 0.7428, 0.8771, 0.743, 0.8705, 0.7384, 0.8704, 0.7383, 0.8699, 0.7431, 0.87, 0.7569, 0.8804, 0.7526, 0.8799, 0.7526, 0.8793, 0.7571, 0.88, 0.7577, 0.8753, 0.7534, 0.8747, 0.7534, 0.8742, 0.7578, 0.8748, 0.8046, 0.8781, 0.8006, 0.878, 0.8006, 0.8775, 0.8046, 0.8774, 0.8047, 0.8723, 0.8011, 0.8723, 0.8011, 0.8716, 0.8047, 0.8716, 0.8423, 0.9591, 0.8405, 0.9589, 0.8406, 0.9583, 0.8423, 0.9584, 0.8061, 0.8722, 0.8047, 0.8723, 0.8047, 0.8716, 0.8464, 0.9593, 0.8423, 0.9591, 0.8423, 0.9584, 0.8463, 0.9587, 0.8462, 0.9535, 0.8427, 0.9533, 0.8427, 0.9526, 0.8463, 0.9528, 0.7849, 0.9538, 0.785, 0.9551, 0.7835, 0.9545, 0.7836, 0.9612, 0.7836, 0.9605, 0.7852, 0.9605, 0.785, 0.9551, 0.7836, 0.9552, 0.7835, 0.9545, 0.8908, 0.8157, 0.8924, 0.815, 0.8926, 0.8165, 0.8923, 0.807, 0.8923, 0.8081, 0.891, 0.8076, 0.7381, 0.9643, 0.7341, 0.9641, 0.7341, 0.9635, 0.7381, 0.9637, 0.7378, 0.9577, 0.7343, 0.9576, 0.7344, 0.9568, 0.7379, 0.9569, 0.7836, 0.9618, 0.7796, 0.9618, 0.7796, 0.9612, 0.7836, 0.9612, 0.7836, 0.9552, 0.7801, 0.9553, 0.78, 0.9545, 0.7835, 0.9545, 0.7494, 0.8794, 0.7448, 0.8789, 0.7448, 0.8784, 0.7496, 0.8789, 0.75, 0.8735, 0.7454, 0.8731, 0.7454, 0.8725, 0.7502, 0.873, 0.8923, 0.8081, 0.891, 0.8083, 0.891, 0.8076, 0.7341, 0.9641, 0.7323, 0.9641, 0.7324, 0.9634, 0.7341, 0.9635, 0.878, 0.845, 0.878, 0.8439, 0.8793, 0.8446, 0.8792, 0.8802, 0.8795, 0.8789, 0.8811, 0.8796, 0.8851, 0.88, 0.8811, 0.8796, 0.8811, 0.879, 0.8849, 0.8793, 0.7687, 0.9617, 0.7702, 0.961, 0.7706, 0.9623, 0.7354, 0.8775, 0.7309, 0.8778, 0.7309, 0.8772, 0.7352, 0.8769, 0.7687, 0.9617, 0.7647, 0.962, 0.7648, 0.9614, 0.7686, 0.9611, 0.7688, 0.9624, 0.7687, 0.9617, 0.7706, 0.9623, 0.8805, 0.8864, 0.8764, 0.8858, 0.8792, 0.8802, 0.881, 0.8804, 0.8864, 0.8864, 0.8805, 0.8864, 0.881, 0.8804, 0.885, 0.8806, 0.7371, 0.8352, 0.7431, 0.8367, 0.7409, 0.8423, 0.7366, 0.8411, 0.7368, 0.8838, 0.7304, 0.8841, 0.731, 0.8784, 0.7354, 0.8781, 0.7693, 0.9682, 0.7636, 0.9683, 0.7648, 0.9627, 0.7688, 0.9624, 0.7735, 0.9677, 0.7693, 0.9682, 0.7688, 0.9624, 0.7706, 0.9623, 0.7687, 0.9617, 0.7686, 0.9611, 0.7702, 0.961, 0.8811, 0.879, 0.8795, 0.8789, 0.88, 0.8732, 0.8815, 0.8733, 0.8849, 0.8793, 0.8811, 0.879, 0.8815, 0.8733, 0.885, 0.8735, 0.7362, 0.8424, 0.7405, 0.8436, 0.7391, 0.8492, 0.7348, 0.848, 0.7352, 0.8769, 0.7309, 0.8772, 0.7305, 0.8721, 0.7348, 0.8718, 0.7686, 0.9611, 0.7648, 0.9614, 0.7647, 0.9556, 0.7681, 0.9554, 0.7702, 0.961, 0.7686, 0.9611, 0.7681, 0.9554, 0.7697, 0.9552, 0.7348, 0.848, 0.7391, 0.8492, 0.7388, 0.8504, 0.7345, 0.8493, 0.7681, 0.9547, 0.7646, 0.955, 0.7647, 0.9543, 0.7679, 0.954, 0.7348, 0.8713, 0.7303, 0.8716, 0.7303, 0.8709, 0.7347, 0.8706, 0.8801, 0.8719, 0.8818, 0.8719, 0.8816, 0.8727, 0.8851, 0.8729, 0.8816, 0.8727, 0.8818, 0.8719, 0.8849, 0.8722, 0.8815, 0.8733, 0.88, 0.8732, 0.8816, 0.8727, 0.7695, 0.954, 0.7681, 0.9547, 0.7679, 0.954, 0.7428, 0.8837, 0.7374, 0.8837, 0.7381, 0.8777, 0.7427, 0.8777, 0.895, 0.8227, 0.8906, 0.8225, 0.8907, 0.8164, 0.8926, 0.8165, 0.8906, 0.8225, 0.8847, 0.8222, 0.8867, 0.8163, 0.8907, 0.8164, 0.7438, 0.8369, 0.749, 0.8378, 0.748, 0.8441, 0.7434, 0.8433, 0.8847, 0.8596, 0.8787, 0.8596, 0.879, 0.8535, 0.883, 0.8536, 0.8787, 0.8596, 0.8744, 0.8595, 0.8772, 0.8534, 0.879, 0.8535, 0.7428, 0.8771, 0.738, 0.8771, 0.7381, 0.8763, 0.7427, 0.8763, 0.7836, 0.9618, 0.7836, 0.9612, 0.7855, 0.9618, 0.8908, 0.8157, 0.8867, 0.8156, 0.887, 0.8148, 0.8908, 0.8149, 0.883, 0.8529, 0.879, 0.8528, 0.879, 0.852, 0.8828, 0.8521, 0.879, 0.8528, 0.8774, 0.8527, 0.8775, 0.852, 0.879, 0.852, 0.7427, 0.8763, 0.7381, 0.8763, 0.7384, 0.8704, 0.743, 0.8705, 0.8924, 0.815, 0.8908, 0.8149, 0.891, 0.8083, 0.8923, 0.8081, 0.8908, 0.8149, 0.887, 0.8148, 0.8875, 0.8081, 0.891, 0.8083, 0.7431, 0.8447, 0.7478, 0.8456, 0.7469, 0.8524, 0.7422, 0.8516, 0.8828, 0.8521, 0.879, 0.852, 0.8793, 0.8452, 0.8828, 0.8453, 0.879, 0.852, 0.8775, 0.852, 0.878, 0.845, 0.8793, 0.8452, 0.7422, 0.8516, 0.7469, 0.8524, 0.7467, 0.8535, 0.7421, 0.8528, 0.8828, 0.8447, 0.8793, 0.8446, 0.8795, 0.8437, 0.8826, 0.8439, 0.8923, 0.807, 0.891, 0.8076, 0.8909, 0.8067, 0.891, 0.8076, 0.8874, 0.8075, 0.8877, 0.8067, 0.8909, 0.8067, 0.8427, 0.9533, 0.8411, 0.9531, 0.8413, 0.952, 0.843, 0.9518, 0.8427, 0.9526, 0.7431, 0.87, 0.7383, 0.8699, 0.7385, 0.8691, 0.7431, 0.8692, 0.7341, 0.9635, 0.7324, 0.9634, 0.7326, 0.9628, 0.7342, 0.9628, 0.7496, 0.8789, 0.7448, 0.8784, 0.745, 0.8777, 0.7496, 0.8782, 0.7836, 0.9612, 0.7796, 0.9612, 0.7798, 0.9605, 0.7836, 0.9605, 0.7381, 0.9637, 0.7341, 0.9635, 0.7342, 0.9628, 0.738, 0.963, 0.8907, 0.8164, 0.8908, 0.8157, 0.8926, 0.8165, 0.7339, 0.9689, 0.7296, 0.9687, 0.7323, 0.9641, 0.7341, 0.9641, 0.7501, 0.8381, 0.7557, 0.8386, 0.7549, 0.8434, 0.7502, 0.8431, 0.7495, 0.8842, 0.7439, 0.8837, 0.7448, 0.8789, 0.7494, 0.8794, 0.7838, 0.9667, 0.7779, 0.9664, 0.7796, 0.9618, 0.7836, 0.9618, 0.7397, 0.9689, 0.7339, 0.9689, 0.7341, 0.9641, 0.7381, 0.9643, 0.788, 0.9664, 0.7838, 0.9667, 0.7836, 0.9618, 0.7855, 0.9618, 0.7342, 0.9628, 0.7326, 0.9628, 0.7328, 0.9574, 0.7343, 0.9576, 0.7501, 0.8444, 0.7549, 0.8447, 0.7544, 0.85, 0.7496, 0.8497, 0.7496, 0.8782, 0.745, 0.8777, 0.7454, 0.8731, 0.75, 0.8735, 0.7836, 0.9605, 0.7798, 0.9605, 0.7801, 0.9553, 0.7836, 0.9552, 0.738, 0.963, 0.7342, 0.9628, 0.7343, 0.9576, 0.7378, 0.9577, 0.7852, 0.9605, 0.7836, 0.9605, 0.7836, 0.9552, 0.785, 0.9551, 0.7496, 0.8497, 0.7544, 0.85, 0.7543, 0.8514, 0.7496, 0.851, 0.7379, 0.9569, 0.7344, 0.9568, 0.7346, 0.956, 0.7377, 0.9562, 0.7835, 0.9545, 0.78, 0.9545, 0.7803, 0.9538, 0.7834, 0.9536, 0.7502, 0.873, 0.7454, 0.8725, 0.7456, 0.8717, 0.7502, 0.8722, 0.7343, 0.9576, 0.7328, 0.9574, 0.7329, 0.9561, 0.7346, 0.956, 0.7344, 0.9568, 0.8793, 0.8452, 0.878, 0.845, 0.8793, 0.8446, 0.8087, 0.8826, 0.8047, 0.8829, 0.8046, 0.8781, 0.8065, 0.878, 0.7569, 0.8387, 0.7627, 0.8388, 0.7625, 0.8435, 0.7579, 0.8435, 0.8477, 0.9637, 0.842, 0.9637, 0.8423, 0.9591, 0.8464, 0.9593, 0.842, 0.9637, 0.8379, 0.9632, 0.8405, 0.9589, 0.8423, 0.9591, 0.8047, 0.8829, 0.7989, 0.8825, 0.8006, 0.878, 0.8046, 0.8781, 0.7568, 0.8852, 0.7506, 0.8843, 0.7526, 0.8799, 0.7569, 0.8804, 0.7836, 0.9612, 0.7852, 0.9605, 0.7855, 0.9618, 0.7502, 0.8431, 0.7549, 0.8434, 0.7549, 0.8447, 0.7501, 0.8444, 0.7503, 0.8438, 0.8463, 0.9587, 0.8423, 0.9584, 0.8424, 0.9578, 0.8462, 0.958, 0.8423, 0.9584, 0.8406, 0.9583, 0.8409, 0.9578, 0.8424, 0.9578, 0.8046, 0.8774, 0.8006, 0.8775, 0.8008, 0.8768, 0.8046, 0.8768, 0.7571, 0.88, 0.7526, 0.8793, 0.7528, 0.8787, 0.7571, 0.8793, 0.8062, 0.8768, 0.8046, 0.8768, 0.8047, 0.8723, 0.8061, 0.8722, 0.758, 0.8447, 0.7625, 0.8448, 0.7623, 0.8494, 0.7578, 0.8493, 0.8462, 0.958, 0.8424, 0.9578, 0.8427, 0.9533, 0.8462, 0.9535, 0.8424, 0.9578, 0.8409, 0.9578, 0.8411, 0.9531, 0.8427, 0.9533, 0.8046, 0.8768, 0.8008, 0.8768, 0.8011, 0.8723, 0.8047, 0.8723, 0.7571, 0.8793, 0.7528, 0.8787, 0.7534, 0.8747, 0.7577, 0.8753, 0.7578, 0.8748, 0.7534, 0.8742, 0.7536, 0.8734, 0.7579, 0.874, 0.8047, 0.8716, 0.8011, 0.8716, 0.8014, 0.8709, 0.8045, 0.8708, 0.7578, 0.8493, 0.7623, 0.8494, 0.7622, 0.8505, 0.7578, 0.8504, 0.8463, 0.9528, 0.8427, 0.9526, 0.843, 0.9518, 0.846, 0.9521, 0.8059, 0.8711, 0.8047, 0.8716, 0.8045, 0.8708, 0.7849, 0.9538, 0.7835, 0.9545, 0.7834, 0.9536, 0.878, 0.8439, 0.8795, 0.8437, 0.8793, 0.8446, 0.8908, 0.8157, 0.8908, 0.8149, 0.8924, 0.815, 0.8046, 0.8774, 0.8062, 0.8768, 0.8065, 0.878, 0.8046, 0.8781, 0.8046, 0.8774, 0.8065, 0.878, 0.7863, 0.9089, 0.7888, 0.9067, 0.7888, 0.9143, 0.7862, 0.9148, 0.7572, 0.9234, 0.7571, 0.9197, 0.7596, 0.9201, 0.7596, 0.924, 0.7393, 0.8158, 0.7391, 0.8203, 0.7383, 0.8201, 0.7383, 0.8161, 0.7371, 0.8167, 0.7374, 0.8204, 0.7307, 0.8229, 0.7296, 0.8203, 0.7524, 0.9035, 0.743, 0.9035, 0.7432, 0.8989, 0.7526, 0.8984, 0.7529, 0.8168, 0.7625, 0.8178, 0.7618, 0.8236, 0.7522, 0.8224, 0.7391, 0.8203, 0.7384, 0.8246, 0.7383, 0.8201, 0.8862, 0.9073, 0.8792, 0.9072, 0.8801, 0.9008, 0.8867, 0.9012, 0.8047, 0.9036, 0.7974, 0.9035, 0.7973, 0.8974, 0.8048, 0.8974, 0.743, 0.9035, 0.7336, 0.9027, 0.7339, 0.8976, 0.7432, 0.8989, 0.8106, 0.9034, 0.8047, 0.9036, 0.8048, 0.8974, 0.8097, 0.8974, 0.7442, 0.8147, 0.7529, 0.8168, 0.7522, 0.8224, 0.7438, 0.8211, 0.88, 0.8949, 0.8801, 0.9008, 0.8768, 0.9006, 0.8768, 0.8962, 0.7442, 0.8147, 0.7438, 0.8211, 0.7391, 0.8203, 0.7393, 0.8158, 0.7438, 0.8211, 0.7417, 0.8272, 0.7384, 0.8246, 0.7391, 0.8203, 0.8879, 0.9656, 0.8819, 0.9656, 0.8826, 0.9611, 0.8889, 0.9604, 0.8294, 0.9319, 0.8378, 0.9294, 0.8378, 0.9341, 0.8319, 0.936, 0.8801, 0.9008, 0.8792, 0.9072, 0.876, 0.905, 0.8768, 0.9006, 0.7383, 0.8161, 0.7383, 0.8201, 0.7374, 0.8204, 0.7371, 0.8167, 0.7371, 0.8243, 0.7374, 0.8204, 0.7383, 0.8201, 0.7384, 0.8246, 0.7371, 0.8243, 0.7383, 0.8201, 0.7889, 0.9056, 0.7911, 0.9033, 0.7911, 0.9047, 0.7888, 0.9067, 0.8325, 0.9368, 0.8378, 0.9351, 0.838, 0.9363, 0.8326, 0.9378, 0.8758, 0.896, 0.8768, 0.8962, 0.8762, 0.9006, 0.8829, 0.9599, 0.8885, 0.9592, 0.8889, 0.9604, 0.8826, 0.9611, 0.7429, 0.9065, 0.7428, 0.9086, 0.7365, 0.9082, 0.7369, 0.9063, 0.8239, 0.9572, 0.8237, 0.9498, 0.8259, 0.9497, 0.8259, 0.9572, 0.8235, 0.9646, 0.8239, 0.9572, 0.8259, 0.9572, 0.8259, 0.9647, 0.7488, 0.9068, 0.749, 0.9087, 0.7428, 0.9086, 0.7429, 0.9065, 0.774, 0.9679, 0.7694, 0.9683, 0.7693, 0.9682, 0.7735, 0.9677, 0.7372, 0.8844, 0.7306, 0.885, 0.7304, 0.8841, 0.7368, 0.8838, 0.7373, 0.8346, 0.7435, 0.8364, 0.7431, 0.8367, 0.7371, 0.8352, 0.8871, 0.887, 0.8805, 0.887, 0.8805, 0.8864, 0.8864, 0.8864, 0.8805, 0.887, 0.876, 0.8863, 0.8764, 0.8858, 0.8805, 0.8864, 0.8787, 0.8601, 0.8741, 0.8599, 0.8744, 0.8595, 0.8787, 0.8596, 0.7435, 0.8364, 0.7495, 0.8375, 0.749, 0.8378, 0.7438, 0.8369, 0.8907, 0.8225, 0.8841, 0.8227, 0.8847, 0.8222, 0.8906, 0.8225, 0.787, 0.9288, 0.7869, 0.9243, 0.787, 0.9242, 0.7873, 0.9285, 0.7432, 0.8846, 0.7372, 0.8844, 0.7374, 0.8837, 0.7428, 0.8837, 0.7885, 0.9669, 0.7838, 0.9667, 0.7838, 0.9667, 0.788, 0.9664, 0.7873, 0.9179, 0.7869, 0.9243, 0.7867, 0.9243, 0.7865, 0.9185, 0.7838, 0.9667, 0.7772, 0.9669, 0.7779, 0.9664, 0.7838, 0.9667, 0.7501, 0.885, 0.7432, 0.8846, 0.7439, 0.8837, 0.7495, 0.8842, 0.7495, 0.8375, 0.7563, 0.8381, 0.7557, 0.8386, 0.7501, 0.8381, 0.7869, 0.9243, 0.787, 0.9288, 0.7862, 0.9284, 0.7867, 0.9243, 0.7566, 0.8861, 0.7501, 0.885, 0.7506, 0.8843, 0.7568, 0.8852, 0.8047, 0.8836, 0.7981, 0.8831, 0.7989, 0.8825, 0.8047, 0.8829, 0.791, 0.9244, 0.7911, 0.929, 0.7904, 0.9284, 0.7909, 0.9244, 0.7911, 0.9179, 0.791, 0.9244, 0.7909, 0.9244, 0.7905, 0.9188, 0.7563, 0.8381, 0.7626, 0.8381, 0.7627, 0.8388, 0.7569, 0.8387, 0.8091, 0.8832, 0.8047, 0.8836, 0.8047, 0.8829, 0.8087, 0.8826, 0.3562, 0.9322, 0.367, 0.932, 0.367, 0.9403, 0.3566, 0.9445, 0.4144, 0.8477, 0.4257, 0.8476, 0.4251, 0.8696, 0.4145, 0.8699, 0.4388, 0.9019, 0.4394, 0.9203, 0.4309, 0.92, 0.4285, 0.9018, 0.3973, 0.6564, 0.3979, 0.6495, 0.4004, 0.6493, 0.399, 0.6571, 0.4381, 0.8571, 0.438, 0.8629, 0.4291, 0.857, 0.4387, 0.8363, 0.4381, 0.8571, 0.4291, 0.857, 0.4285, 0.8361, 0.4245, 0.6547, 0.4245, 0.6636, 0.423, 0.6637, 0.423, 0.6534, 0.4257, 0.8266, 0.4144, 0.8266, 0.4143, 0.8141, 0.4256, 0.8146, 0.3892, 0.854, 0.3778, 0.8538, 0.3776, 0.8274, 0.3893, 0.8279, 0.4061, 0.9316, 0.405, 0.9313, 0.4078, 0.9218, 0.4091, 0.9215, 0.3893, 0.8279, 0.3776, 0.8274, 0.3783, 0.8212, 0.3895, 0.8213, 0.4379, 0.8738, 0.438, 0.8791, 0.4288, 0.8737, 0.438, 0.8791, 0.4382, 0.8841, 0.4292, 0.8839, 0.3773, 0.8942, 0.3885, 0.9005, 0.3878, 0.9025, 0.3755, 0.8955, 0.4144, 0.8266, 0.4031, 0.8267, 0.4031, 0.8147, 0.4143, 0.8141, 0.4004, 0.8276, 0.3893, 0.8279, 0.3895, 0.8213, 0.4001, 0.8214, 0.4501, 0.8633, 0.4476, 0.8699, 0.4378, 0.8692, 0.438, 0.8629, 0.4001, 0.854, 0.3892, 0.854, 0.3893, 0.8279, 0.4004, 0.8276, 0.4469, 0.8838, 0.4501, 0.906, 0.4388, 0.9019, 0.4382, 0.8841, 0.4254, 0.6423, 0.4254, 0.6497, 0.4234, 0.6506, 0.423, 0.6423, 0.4032, 0.8477, 0.4144, 0.8477, 0.4145, 0.8699, 0.404, 0.8697, 0.3455, 0.9325, 0.3562, 0.9322, 0.3566, 0.9445, 0.3459, 0.9408, 0.3455, 0.924, 0.356, 0.9198, 0.3562, 0.9322, 0.3455, 0.9325, 0.3895, 0.8213, 0.3783, 0.8212, 0.3779, 0.8145, 0.3894, 0.8141, 0.4469, 0.857, 0.4501, 0.8633, 0.438, 0.8629, 0.4381, 0.8571, 0.4879, 0.8406, 0.4876, 0.8535, 0.486, 0.8536, 0.486, 0.8419, 0.4501, 0.8308, 0.4469, 0.857, 0.4381, 0.8571, 0.4387, 0.8363, 0.4501, 0.8782, 0.4469, 0.8838, 0.4382, 0.8841, 0.438, 0.8791, 0.3979, 0.6495, 0.3985, 0.6425, 0.4003, 0.6414, 0.4004, 0.6493, 0.4501, 0.906, 0.4477, 0.9196, 0.4394, 0.9203, 0.4388, 0.9019, 0.356, 0.9198, 0.3666, 0.9235, 0.367, 0.932, 0.3562, 0.9322, 0.4291, 0.857, 0.438, 0.8629, 0.4288, 0.8689, 0.4478, 0.8146, 0.4501, 0.8308, 0.4387, 0.8363, 0.4394, 0.8141, 0.4031, 0.8267, 0.4144, 0.8266, 0.4144, 0.8477, 0.4032, 0.8477, 0.3991, 0.8702, 0.3889, 0.8704, 0.3892, 0.854, 0.4001, 0.854, 0.3889, 0.8704, 0.3781, 0.8701, 0.3778, 0.8538, 0.3892, 0.854, 0.4394, 0.8141, 0.4387, 0.8363, 0.4285, 0.8361, 0.431, 0.8143, 0.4382, 0.8841, 0.4388, 0.9019, 0.4285, 0.9018, 0.4292, 0.8839, 0.4144, 0.8266, 0.4257, 0.8266, 0.4257, 0.8476, 0.4144, 0.8477, 0.4245, 0.6636, 0.4245, 0.672, 0.423, 0.6734, 0.423, 0.6637, 0.4935, 0.8933, 0.492, 0.8937, 0.4922, 0.8834, 0.4939, 0.8834, 0.3985, 0.6425, 0.3904, 0.6384, 0.391, 0.6361, 0.4003, 0.6414, 0.381, 0.877, 0.3797, 0.8847, 0.3773, 0.8848, 0.3788, 0.8758, 0.4083, 0.9422, 0.4104, 0.9327, 0.4128, 0.9333, 0.411, 0.9415, 0.391, 0.8748, 0.381, 0.877, 0.3788, 0.8758, 0.3907, 0.8732, 0.3885, 0.9005, 0.3773, 0.8942, 0.3797, 0.8926, 0.389, 0.8979, 0.4004, 0.898, 0.3885, 0.9005, 0.389, 0.8979, 0.399, 0.8958, 0.4104, 0.9327, 0.4132, 0.9234, 0.4151, 0.9254, 0.4128, 0.9333, 0.3797, 0.8847, 0.3797, 0.8926, 0.3773, 0.8942, 0.3773, 0.8848, 0.411, 0.9415, 0.4151, 0.9467, 0.4133, 0.9485, 0.4083, 0.9422, 0.3904, 0.6384, 0.3819, 0.6398, 0.381, 0.6383, 0.391, 0.6361, 0.8047, 0.9173, 0.8141, 0.9173, 0.8135, 0.9185, 0.8047, 0.9185, 0.8525, 0.8563, 0.8518, 0.849, 0.8531, 0.8489, 0.8536, 0.8554, 0.8599, 0.8378, 0.8688, 0.8403, 0.8677, 0.8413, 0.86, 0.8391, 0.8348, 0.9482, 0.8348, 0.9573, 0.8337, 0.9573, 0.8336, 0.9476, 0.8518, 0.849, 0.8514, 0.8416, 0.8527, 0.8424, 0.8531, 0.8489, 0.8348, 0.9573, 0.8348, 0.9662, 0.8336, 0.9669, 0.8337, 0.9573, 0.8688, 0.8403, 0.8694, 0.8477, 0.8683, 0.8478, 0.8677, 0.8413, 0.8702, 0.8476, 0.8691, 0.8401, 0.8697, 0.8396, 0.8709, 0.8476, 0.8699, 0.8551, 0.8614, 0.8589, 0.8613, 0.8575, 0.8687, 0.8543, 0.8047, 0.9185, 0.7954, 0.9185, 0.7948, 0.9173, 0.8047, 0.9173, 0.8694, 0.8477, 0.8699, 0.8551, 0.8687, 0.8543, 0.8683, 0.8478, 0.7548, 0.8021, 0.7468, 0.8011, 0.7474, 0.8001, 0.7549, 0.8011, 0.86, 0.8391, 0.8527, 0.8424, 0.8514, 0.8416, 0.8599, 0.8378, 0.7627, 0.8033, 0.7548, 0.8021, 0.7549, 0.8011, 0.7625, 0.8022, 0.8702, 0.8553, 0.8702, 0.8476, 0.8709, 0.8476, 0.8709, 0.8556, 0.8614, 0.8589, 0.8525, 0.8563, 0.8536, 0.8554, 0.8613, 0.8575, 0.8341, 0.6463, 0.834, 0.6414, 0.8396, 0.6397, 0.8395, 0.6462, 0.4476, 0.8727, 0.4501, 0.8782, 0.438, 0.8791, 0.4379, 0.8738, 0.438, 0.8629, 0.4378, 0.8692, 0.4288, 0.8689, 0.4041, 0.9418, 0.4031, 0.941, 0.405, 0.9313, 0.4061, 0.9316, 0.4001, 0.8214, 0.3895, 0.8213, 0.3894, 0.8141, 0.4004, 0.8146, 0.4104, 0.9327, 0.408, 0.9321, 0.4111, 0.9218, 0.4132, 0.9234, 0.4225, 0.9348, 0.4225, 0.9217, 0.4243, 0.9223, 0.4243, 0.9348, 0.4225, 0.9477, 0.4225, 0.9348, 0.4243, 0.9348, 0.4243, 0.9471, 0.438, 0.8791, 0.4292, 0.8839, 0.4288, 0.8737, 0.4541, 0.8283, 0.4543, 0.8374, 0.4531, 0.8382, 0.4529, 0.8282, 0.4793, 0.83, 0.4777, 0.8399, 0.4766, 0.8389, 0.478, 0.8299, 0.4651, 0.8427, 0.4766, 0.8389, 0.4777, 0.8399, 0.4651, 0.844, 0.467, 0.8141, 0.4793, 0.8202, 0.4779, 0.8201, 0.467, 0.8149, 0.4543, 0.8374, 0.4651, 0.8427, 0.4651, 0.844, 0.4531, 0.8382, 0.4542, 0.8185, 0.467, 0.8141, 0.467, 0.8149, 0.4555, 0.8186, 0.4555, 0.8186, 0.4541, 0.8283, 0.4529, 0.8282, 0.4542, 0.8185, 0.4793, 0.8202, 0.4793, 0.83, 0.478, 0.8299, 0.4779, 0.8201, 0.4876, 0.8535, 0.4879, 0.8671, 0.486, 0.8659, 0.486, 0.8536, 0.4896, 0.8939, 0.4898, 0.8834, 0.4922, 0.8834, 0.492, 0.8937, 0.4898, 0.8834, 0.4898, 0.8727, 0.4922, 0.8729, 0.4922, 0.8834, 0.4061, 0.9316, 0.4091, 0.9215, 0.4111, 0.9218, 0.408, 0.9321, 0.4876, 0.8535, 0.4879, 0.8406, 0.4903, 0.8408, 0.4899, 0.8535, 0.4041, 0.9418, 0.4061, 0.9316, 0.408, 0.9321, 0.4059, 0.9425, 0.4225, 0.9217, 0.4225, 0.9348, 0.4201, 0.9348, 0.4201, 0.9215, 0.4225, 0.9348, 0.4225, 0.9477, 0.42, 0.9479, 0.4201, 0.9348, 0.4879, 0.8671, 0.4876, 0.8535, 0.4899, 0.8535, 0.4903, 0.867, 0.4896, 0.8939, 0.4876, 0.8931, 0.4875, 0.8834, 0.4898, 0.8834, 0.8787, 0.8601, 0.8787, 0.8596, 0.8847, 0.8596, 0.8854, 0.8601, 0.7574, 0.9426, 0.7575, 0.9425, 0.7575, 0.949, 0.7573, 0.9483])
me_cube_001.materials.append(mat_arms)
me_cube_001.update()
arm_armature_001 = bpy.data.armatures.new('Armature.001')  # bones are not reproduced

# ---- objects
ob_scaleref = bpy.data.objects.new('ScaleRef', me_cube)
ob_arms = bpy.data.objects.new('Arms', me_cube_001)
ob_blacksmith = bpy.data.objects.new('Blacksmith', arm_armature_001)

# ---- transforms, parenting, visibility, modifiers, constraints
ob_scaleref.location = (0.0, 0.0, 1.0)
ob_scaleref.scale = (0.4, 0.4, 1.0)
ob_scaleref.lock_rotations_4d = False
ob_scaleref.empty_display_type = 'ARROWS'
ob_scaleref.lineart.crease_threshold = 0.0
ob_arms.parent = ob_blacksmith
ob_arms.matrix_parent_inverse = Matrix(((1.0, -0.0, 0.0, -0.0), (-0.0, 1.0, -0.0, 0.0), (0.0, -0.0, 1.0, -1.504), (-0.0, 0.0, -0.0, 1.0)))
ob_arms.location = (0.0, 0.0, 0.0)
_vg = ob_arms.vertex_groups.new(name='UpperArm.L')
for _i, _w in zip([0, 1, 2, 3, 270, 271, 272, 273, 274, 275, 276, 277, 278, 279, 280, 281, 282, 283, 284, 285, 286, 287, 288, 289, 290, 291, 292, 293, 294, 295, 296, 297, 298, 299, 300, 301, 302, 303, 304, 305, 306, 307, 308, 309, 310, 311, 312, 313, 314, 315, 348, 349, 350, 351, 352, 353, 354, 355, 356, 357, 358, 359, 360, 361, 362, 363, 364, 365, 366, 367, 368, 369, 370, 371, 372, 373, 374, 375, 376, 377, 378, 379, 380, 381, 382, 383], [0.3392, 0.1031, 0.2728, 0.1266, 0.9991, 0.9981, 0.9979, 0.9974, 0.9982, 0.9978, 0.9987, 0.9991, 0.995, 0.9802, 0.5326, 0.8804, 0.9905, 0.8539, 0.5409, 0.9843, 0.8457, 0.3722, 0.4364, 0.8165, 0.83, 0.8529, 0.8559, 0.9005, 0.5372, 0.9928, 0.9827, 0.9999, 0.9871, 0.9812, 0.1663, 0.162, 0.2981, 0.2977, 0.4384, 0.396, 0.2134, 0.2037, 0.3208, 0.2793, 0.3414, 0.3799, 0.1791, 0.1856, 0.2622, 0.2681, 0.15, 0.399, 0.4734, 0.2213, 0.2505, 0.2697, 0.3041, 0.2967, 0.3576, 0.3393, 0.2889, 0.3032, 0.2266, 0.2167, 0.3173, 0.3258, 0.3682, 0.3782, 0.261, 0.245, 0.2133, 0.1802, 0.2146, 0.1881, 0.1904, 0.1972, 0.2536, 0.2646, 0.3136, 0.2972, 0.3567, 0.3645, 0.3133, 0.3055, 0.2709, 0.2769]): _vg.add([_i], _w, 'REPLACE')
_vg = ob_arms.vertex_groups.new(name='LowerArm.L')
for _i, _w in zip([0, 1, 2, 3, 4, 5, 6, 7, 8, 9, 10, 11, 12, 13, 14, 15, 16, 17, 18, 19, 20, 21, 22, 23, 24, 25, 26, 27, 28, 29, 30, 31, 32, 33, 34, 35, 36, 37, 39, 40, 52, 280, 281, 283, 284, 286, 287, 288, 289, 290, 291, 292, 293, 294, 300, 301, 302, 303, 304, 305, 306, 307, 308, 309, 310, 311, 312, 313, 314, 315, 316, 317, 318, 319, 320, 321, 322, 323, 324, 325, 326, 327, 328, 329, 330, 331, 332, 333, 334, 335, 336, 337, 338, 339, 340, 341, 342, 343, 344, 345, 346, 347, 348, 349, 350, 351, 352, 353, 354, 355, 356, 357, 358, 359, 360, 361, 362, 363, 364, 365, 366, 367, 368, 369, 370, 371, 372, 373, 374, 375, 376, 377, 378, 379, 380, 381, 382, 383], [1.0, 1.0, 0.9858, 0.9959, 0.9798, 0.998, 0.9978, 0.5111, 0.9915, 0.9811, 0.4782, 1.0, 0.5587, 0.5603, 0.9784, 0.9917, 0.4788, 0.5074, 0.5229, 0.2476, 0.2973, 0.3033, 0.2952, 0.3189, 0.277, 0.2976, 0.5643, 0.2998, 0.08513, 0.03725, 0.1333, 0.1406, 0.127, 0.1326, 0.1287, 0.07224, 0.04234, 0.03096, 0.04821, 0.05345, 0.03354, 0.4656, 0.119, 0.145, 0.4559, 0.1521, 0.6249, 0.5582, 0.1815, 0.167, 0.1462, 0.1411, 0.09904, 0.461, 0.8182, 0.6929, 0.8519, 0.6761, 0.5252, 0.5671, 0.6881, 0.7741, 0.6451, 0.6964, 0.6277, 0.6921, 0.8043, 0.917, 0.7063, 0.7066, 0.4861, 0.4818, 0.5, 0.4982, 0.5079, 0.4999, 0.5052, 0.5071, 0.4985, 0.4658, 0.4914, 0.4996, 0.4986, 0.4809, 0.4997, 0.4999, 0.4773, 0.4992, 0.4682, 0.4999, 0.4999, 0.4999, 0.4999, 0.4979, 0.495, 0.4988, 0.4996, 0.4996, 0.49, 0.5, 0.479, 0.4799, 0.9998, 0.9909, 0.9928, 0.984, 0.7418, 0.7234, 0.6855, 0.6913, 0.6269, 0.6426, 0.6964, 0.684, 0.7657, 0.774, 0.668, 0.662, 0.6132, 0.6064, 0.7321, 0.7473, 0.7776, 0.8081, 0.7761, 0.7993, 0.7937, 0.7912, 0.7228, 0.7174, 0.6648, 0.676, 0.6207, 0.6069, 0.6631, 0.6764, 0.7102, 0.7086]): _vg.add([_i], _w, 'REPLACE')
_vg = ob_arms.vertex_groups.new(name='Hand.L')
for _i, _w in zip([0, 1, 2, 3, 4, 5, 6, 7, 8, 9, 10, 11, 12, 13, 14, 15, 16, 17, 18, 19, 20, 21, 22, 23, 24, 25, 26, 27, 28, 29, 30, 31, 32, 33, 34, 35, 36, 37, 38, 39, 40, 41, 42, 43, 44, 45, 46, 47, 48, 49, 50, 51, 52, 53, 54, 55, 56, 60, 63, 64, 69, 71, 83, 84, 86, 109, 111, 112, 119, 122, 129, 132, 231, 235, 250, 251, 255, 258, 302, 303, 304, 305, 306, 308, 310, 311, 314, 315, 316, 317, 318, 319, 320, 321, 322, 323, 324, 325, 326, 327, 328, 329, 330, 331, 332, 333, 334, 335, 336, 337, 338, 339, 340, 341, 342, 343, 344, 345, 346, 347, 348, 349, 350, 351, 379], [0.03544, 0.004474, 0.04473, 0.01169, 0.01446, 0.01161, 0.01191, 0.01877, 0.0004576, 0.02685, 0.01008, 0.003693, 0.0004601, 0.0004726, 0.01143, 0.005863, 0.03217, 0.0513, 3.082e-07, 0.6379, 0.438, 0.4663, 0.6166, 0.5077, 0.5053, 0.2847, 0.002596, 0.625, 0.1883, 0.9235, 0.7883, 0.7748, 0.8253, 0.7308, 0.2619, 0.1204, 0.7223, 0.1823, 0.1518, 0.7445, 0.7706, 0.6177, 0.4115, 0.7164, 0.9494, 0.5657, 0.02152, 0.1277, 0.06411, 0.265, 0.8434, 0.06881, 0.8478, 0.9429, 0.09036, 0.01811, 0.007946, 0.01763, 0.06831, 0.1648, 0.007652, 0.0285, 0.145, 0.04967, 0.04513, 0.1227, 0.02153, 0.05942, 0.1258, 0.01929, 0.1047, 0.02141, 0.04965, 0.0008301, 0.1125, 0.02059, 0.05221, 0.04113, 0.02661, 0.01035, 0.03688, 0.01845, 0.005462, 0.01411, 0.009088, 0.02716, 0.007441, 0.0234, 0.0009206, 0.0, 0.0002996, 0.004908, 8.955e-07, 6.883e-05, 0.009005, 2.942e-07, 0.02485, 0.0004017, 9.818e-05, 0.0001831, 3.975e-06, 0.01206, 1.127e-05, 0.0121, 0.0002144, 0.001842, 0.04981, 0.000509, 0.0003599, 0.0002108, 2.927e-06, 0.03459, 0.02704, 6.37e-05, 0.009419, 0.000711, 0.05315, 0.001222, 0.07452, 5.823e-05, 0.02204, 0.04912, 0.05516, 0.04475, 0.003081]): _vg.add([_i], _w, 'REPLACE')
_vg = ob_arms.vertex_groups.new(name='Little01.L')
for _i, _w in zip([15, 30, 31, 32, 39, 40, 41, 42, 43, 45, 48, 49, 51, 52, 56, 82, 83, 84, 86, 119, 122, 123, 129, 132, 181, 182, 185, 186, 187, 188, 190, 191, 192, 196, 197, 198, 199, 200, 201, 202, 218, 221, 222, 248, 249, 250, 251, 253, 254, 255, 256, 257, 258, 259, 260, 261, 262, 263], [0.05742, 0.06082, 0.03894, 0.01882, 0.179, 0.1041, 0.2382, 0.5331, 0.2312, 0.02692, 0.8423, 0.03794, 0.806, 0.08853, 0.9419, 0.4105, 0.3447, 0.00766, 0.4388, 0.03284, 0.3149, 0.3689, 0.468, 0.5459, 0.5896, 0.7217, 0.2878, 0.4993, 0.7863, 0.01968, 0.7168, 0.4138, 0.0004773, 0.3039, 0.5458, 0.733, 0.5788, 0.03313, 0.002879, 0.3251, 0.01059, 0.02434, 0.02829, 0.03978, 0.01078, 0.2656, 0.03533, 0.6686, 0.7, 0.8228, 0.9405, 0.4385, 0.8553, 0.01948, 0.3132, 0.2094, 0.02557, 0.3435]): _vg.add([_i], _w, 'REPLACE')
_vg = ob_arms.vertex_groups.new(name='Little02.L')
for _i, _w in zip([48, 51, 82, 83, 92, 93, 123, 125, 127, 128, 129, 130, 131, 132, 133, 181, 182, 185, 186, 187, 188, 189, 190, 191, 192, 193, 194, 195, 196, 197, 198, 199, 200, 201, 202, 222, 253, 254, 255, 257, 258, 259, 260, 261, 262, 263, 264], [0.007384, 0.001905, 0.01112, 0.0006043, 0.3084, 0.06767, 0.004814, 0.05134, 0.0553, 0.07726, 0.03007, 0.274, 0.1891, 0.02847, 0.3226, 0.3907, 0.2457, 0.6561, 0.437, 0.1996, 0.7725, 0.597, 0.2316, 0.5455, 0.7237, 0.4294, 0.3128, 0.5678, 0.6478, 0.3984, 0.239, 0.3916, 0.7487, 0.5762, 0.6343, 0.7003, 0.2464, 0.2324, 0.03225, 0.01525, 0.03582, 0.6684, 0.6591, 0.7524, 0.7365, 0.6217, 0.3141]): _vg.add([_i], _w, 'REPLACE')
_vg = ob_arms.vertex_groups.new(name='Little03.L')
for _i, _w in zip([92, 93, 124, 125, 126, 127, 128, 130, 131, 133, 185, 188, 189, 192, 193, 194, 195, 196, 200, 201, 202, 222, 259, 262, 263, 264], [0.6757, 0.9289, 0.9767, 0.9464, 0.975, 0.942, 0.9193, 0.7148, 0.8029, 0.6624, 0.01446, 0.192, 0.3817, 0.2493, 0.5532, 0.6732, 0.4067, 0.005266, 0.2087, 0.3966, 0.01268, 0.2593, 0.2942, 0.2233, 0.003079, 0.669]): _vg.add([_i], _w, 'REPLACE')
_vg = ob_arms.vertex_groups.new(name='Ring01.L')
for _i, _w in zip([41, 45, 48, 49, 50, 51, 60, 63, 64, 82, 83, 84, 86, 91, 102, 109, 111, 112, 119, 120, 122, 123, 129, 132, 154, 155, 163, 186, 190, 205, 206, 209, 210, 211, 212, 213, 217, 218, 220, 221, 231, 232, 234, 235, 241, 243, 244, 246, 247, 248, 249, 250, 251, 253, 254, 255, 257, 258], [0.008231, 0.0568, 0.06207, 0.1269, 0.03541, 0.08162, 0.06535, 0.07765, 0.1939, 0.4989, 0.403, 0.487, 0.3069, 0.4052, 0.04573, 0.1676, 0.354, 0.06989, 0.3397, 0.4553, 0.4607, 0.5407, 0.3253, 0.2522, 0.4993, 0.2645, 0.0001544, 0.01241, 0.02633, 0.2709, 0.4872, 0.2104, 0.4131, 0.6658, 0.5177, 0.01234, 0.2938, 0.5287, 0.2291, 0.6809, 0.05638, 0.02036, 0.3701, 0.06491, 0.002816, 0.2909, 0.01009, 0.6565, 0.6914, 0.6788, 0.7536, 0.4802, 0.5684, 0.05372, 0.0226, 0.06848, 0.4706, 0.04891]): _vg.add([_i], _w, 'REPLACE')
_vg = ob_arms.vertex_groups.new(name='Ring02.L')
for _i, _w in zip([82, 84, 89, 90, 91, 115, 116, 117, 118, 119, 120, 121, 122, 123, 154, 155, 163, 164, 205, 206, 207, 208, 209, 210, 211, 212, 213, 214, 215, 216, 217, 218, 219, 220, 221, 241, 242, 243, 244, 245, 246, 247, 248, 249, 250, 251, 252, 257], [0.004436, 0.0111, 0.2705, 0.0528, 0.003953, 0.04056, 0.03555, 0.07094, 0.02698, 0.01723, 0.01103, 0.3034, 0.03589, 0.009106, 0.4706, 0.6879, 0.7244, 0.5123, 0.6745, 0.4435, 0.1845, 0.4304, 0.7503, 0.5411, 0.2601, 0.4223, 0.7433, 0.5632, 0.3077, 0.5729, 0.6582, 0.409, 0.2237, 0.7413, 0.2411, 0.6963, 0.7385, 0.6593, 0.7605, 0.7779, 0.2468, 0.2485, 0.2415, 0.2037, 0.02379, 0.0464, 0.2856, 0.001408]): _vg.add([_i], _w, 'REPLACE')
_vg = ob_arms.vertex_groups.new(name='Ring03.L')
for _i, _w in zip([89, 90, 114, 115, 116, 117, 118, 121, 163, 164, 205, 207, 208, 213, 214, 215, 216, 219, 241, 242, 244, 245, 252], [0.7203, 0.9454, 0.9808, 0.953, 0.9558, 0.9265, 0.9601, 0.6854, 0.2483, 0.477, 0.003153, 0.8092, 0.5552, 0.2229, 0.4157, 0.6816, 0.4068, 0.7705, 0.2746, 0.2384, 0.2068, 0.2007, 0.703]): _vg.add([_i], _w, 'REPLACE')
_vg = ob_arms.vertex_groups.new(name='Middle01.L')
for _i, _w in zip([33, 34, 36, 37, 38, 40, 41, 45, 46, 49, 50, 57, 59, 60, 63, 64, 83, 84, 85, 86, 91, 99, 102, 103, 109, 111, 112, 119, 120, 122, 129, 132, 148, 156, 159, 160, 165, 166, 167, 168, 173, 174, 175, 176, 177, 178, 206, 210, 211, 212, 227, 230, 231, 232, 233, 234, 235, 236, 237, 238, 240, 246, 247, 250, 251], [0.007614, 0.02203, 0.08308, 0.1095, 0.3431, 0.01567, 0.06766, 0.2446, 0.05033, 0.4651, 0.05464, 0.1114, 0.06271, 0.4479, 0.3307, 0.5248, 0.04062, 0.3193, 0.4418, 0.1276, 0.512, 0.08676, 0.3577, 0.3426, 0.5763, 0.4652, 0.447, 0.4016, 0.4605, 0.103, 0.01528, 0.08535, 0.001458, 0.007596, 0.7704, 0.405, 0.2035, 0.7303, 0.6585, 0.4263, 0.2122, 0.4324, 0.2232, 0.4815, 0.7623, 0.4124, 0.01924, 0.003168, 0.02986, 0.004344, 0.03042, 0.05482, 0.2733, 0.6696, 0.7344, 0.5483, 0.5381, 0.6562, 0.1534, 0.2159, 0.1671, 0.05973, 0.03899, 0.07054, 0.2456]): _vg.add([_i], _w, 'REPLACE')
_vg = ob_arms.vertex_groups.new(name='Middle02.L')
for _i, _w in zip([87, 104, 105, 107, 108, 110, 111, 113, 159, 160, 161, 162, 165, 166, 167, 168, 169, 170, 171, 172, 173, 174, 175, 176, 177, 178, 179, 180, 183, 184, 203, 204, 232, 233, 235, 237, 238, 239, 240], [0.227, 0.001909, 0.03548, 0.004588, 0.01466, 0.2899, 0.02266, 0.1941, 0.2006, 0.5744, 0.8312, 0.6396, 0.772, 0.2265, 0.2858, 0.5321, 0.773, 0.5886, 0.2932, 0.5882, 0.7559, 0.5253, 0.7526, 0.4884, 0.2116, 0.5676, 0.7949, 0.5385, 0.7581, 0.2704, 0.2796, 0.7533, 0.2744, 0.2183, 0.02337, 0.8299, 0.7525, 0.7755, 0.8149]): _vg.add([_i], _w, 'REPLACE')
_vg = ob_arms.vertex_groups.new(name='Middle03.L')
for _i, _w in zip([87, 88, 104, 105, 106, 107, 108, 110, 113, 161, 162, 169, 170, 171, 172, 179, 180, 183, 184, 203, 204, 239], [0.7703, 0.9932, 0.9736, 0.9565, 0.9896, 0.9723, 0.9672, 0.7048, 0.8032, 0.1583, 0.3539, 0.2097, 0.4002, 0.7015, 0.4009, 0.1938, 0.4553, 0.2301, 0.7257, 0.7159, 0.2336, 0.2079]): _vg.add([_i], _w, 'REPLACE')
_vg = ob_arms.vertex_groups.new(name='Index01.L')
for _i, _w in zip([37, 38, 46, 47, 49, 55, 57, 58, 59, 60, 63, 64, 70, 84, 85, 99, 102, 103, 109, 111, 112, 119, 134, 135, 140, 141, 142, 143, 147, 148, 151, 152, 153, 156, 158, 167, 223, 224, 226, 227, 228, 229, 230, 231, 233, 235, 236, 251], [0.05516, 0.1832, 0.1722, 0.09718, 0.03139, 0.00128, 0.8119, 0.9098, 0.8316, 0.3786, 0.4399, 0.04814, 0.02368, 0.03801, 0.5086, 0.8357, 0.4977, 0.6086, 0.06601, 0.05155, 0.3478, 0.0204, 0.7904, 0.4055, 0.3045, 0.5511, 0.2381, 0.7538, 0.3006, 0.5291, 0.191, 0.4029, 0.1864, 0.726, 0.2499, 0.0126, 0.0004609, 0.006102, 0.7466, 0.7086, 0.7708, 0.9239, 0.8471, 0.5411, 0.009194, 0.2959, 0.293, 0.008932]): _vg.add([_i], _w, 'REPLACE')
_vg = ob_arms.vertex_groups.new(name='Index02.L')
for _i, _w in zip([61, 94, 95, 96, 98, 99, 100, 101, 102, 134, 135, 136, 137, 138, 139, 140, 141, 142, 143, 144, 145, 146, 147, 148, 149, 150, 151, 152, 153, 156, 157, 158, 223, 224, 225, 226, 227, 228, 230], [0.187, 0.007042, 0.03318, 0.03539, 0.0515, 0.01618, 0.2629, 0.2883, 0.01298, 0.2008, 0.5829, 0.796, 0.5071, 0.2702, 0.5045, 0.6662, 0.4227, 0.7395, 0.2262, 0.7517, 0.3268, 0.5624, 0.6597, 0.424, 0.263, 0.6037, 0.7871, 0.5744, 0.7977, 0.225, 0.7396, 0.7173, 0.7322, 0.7425, 0.803, 0.2271, 0.2324, 0.2008, 0.00683]): _vg.add([_i], _w, 'REPLACE')
_vg = ob_arms.vertex_groups.new(name='Index03.L')
for _i, _w in zip([61, 62, 94, 95, 96, 97, 98, 100, 101, 136, 137, 138, 139, 144, 145, 146, 149, 150, 157, 223, 224, 225], [0.8099, 0.9914, 0.9709, 0.9572, 0.9561, 0.9829, 0.9472, 0.731, 0.7041, 0.1911, 0.4863, 0.7221, 0.4808, 0.2295, 0.6625, 0.4184, 0.7315, 0.386, 0.2381, 0.2418, 0.2279, 0.18]): _vg.add([_i], _w, 'REPLACE')
_vg = ob_arms.vertex_groups.new(name='Thumb01.L')
for _i, _w in zip([5, 6, 7, 11, 13, 16, 17, 19, 20, 21, 22, 24, 28, 29, 33, 34, 35, 36, 37, 38, 45, 46, 47, 49, 53, 54, 55, 57, 58, 59, 63, 65, 66, 67, 68, 69, 70, 71, 72, 79, 80, 81, 99, 229, 230, 265, 266, 267, 268, 269, 316, 317, 318, 319, 320, 321, 322, 323, 324, 325, 326, 327, 328, 329, 330, 331, 332, 333, 338, 339, 340, 341, 342, 343], [0.06762, 0.05063, 0.0385, 0.1602, 0.09378, 0.1239, 0.1367, 0.002953, 0.2271, 0.196, 0.04257, 0.1883, 0.6323, 0.002786, 0.0805, 0.5178, 0.6894, 0.09037, 0.5626, 0.2397, 0.05916, 0.5477, 0.6134, 0.0005279, 0.02784, 0.7844, 0.774, 0.01744, 0.03912, 0.07288, 0.008298, 0.347, 0.3326, 0.08079, 0.05954, 0.5373, 0.1433, 0.5416, 0.1315, 0.1388, 0.1533, 0.09993, 0.002589, 0.008607, 0.05404, 0.03211, 0.126, 0.02281, 0.1608, 0.06583, 0.007654, 0.004462, 0.06455, 0.06567, 0.1012, 0.1013, 0.1022, 0.1015, 0.09113, 0.09598, 0.05895, 0.06322, 0.05779, 0.05255, 0.08294, 0.08877, 0.008755, 0.009799, 0.02354, 0.02201, 0.06278, 0.06393, 0.0215, 0.0197]): _vg.add([_i], _w, 'REPLACE')
_vg = ob_arms.vertex_groups.new(name='Thumb02.L')
for _i, _w in zip([20, 28, 34, 35, 37, 46, 47, 54, 55, 65, 66, 67, 68, 69, 70, 71, 72, 73, 74, 75, 76, 77, 78, 79, 80, 81, 265, 266, 267, 268, 269], [0.004643, 0.08436, 0.001859, 0.09012, 0.00496, 0.1107, 0.09439, 0.0957, 0.1086, 0.5503, 0.5974, 0.8558, 0.3371, 0.3644, 0.4669, 0.3778, 0.5508, 0.05434, 0.05389, 0.0363, 0.08191, 0.01817, 0.004818, 0.7847, 0.7116, 0.6657, 0.5234, 0.8221, 0.8516, 0.6835, 0.2701]): _vg.add([_i], _w, 'REPLACE')
_vg = ob_arms.vertex_groups.new(name='Thumb03.L')
for _i, _w in zip([46, 47, 55, 65, 66, 67, 68, 69, 70, 72, 73, 74, 75, 76, 77, 78, 79, 80, 81, 265, 266, 267, 268, 269], [0.07323, 0.03973, 0.003667, 0.0698, 0.0185, 0.05314, 0.5836, 0.04643, 0.3289, 0.2732, 0.9367, 0.9362, 0.944, 0.896, 0.9625, 0.9665, 0.0615, 0.1199, 0.2217, 0.4289, 0.02191, 0.1064, 0.136, 0.6369]): _vg.add([_i], _w, 'REPLACE')
_vg = ob_arms.vertex_groups.new(name='UpperArm.R')
_vg = ob_arms.vertex_groups.new(name='LowerArm.R')
_vg = ob_arms.vertex_groups.new(name='Hand.R')
_vg = ob_arms.vertex_groups.new(name='Little01.R')
_vg = ob_arms.vertex_groups.new(name='Little02.R')
_vg = ob_arms.vertex_groups.new(name='Little03.R')
_vg = ob_arms.vertex_groups.new(name='Ring01.R')
_vg = ob_arms.vertex_groups.new(name='Ring02.R')
_vg = ob_arms.vertex_groups.new(name='Ring03.R')
_vg = ob_arms.vertex_groups.new(name='Middle01.R')
_vg = ob_arms.vertex_groups.new(name='Middle02.R')
_vg = ob_arms.vertex_groups.new(name='Middle03.R')
_vg = ob_arms.vertex_groups.new(name='Index01.R')
_vg = ob_arms.vertex_groups.new(name='Index02.R')
_vg = ob_arms.vertex_groups.new(name='Index03.R')
_vg = ob_arms.vertex_groups.new(name='Thumb01.R')
_vg = ob_arms.vertex_groups.new(name='Thumb02.R')
_vg = ob_arms.vertex_groups.new(name='Thumb03.R')
_m = ob_arms.modifiers.new('Mirror', 'MIRROR')
_m = ob_arms.modifiers.new('Armature', 'ARMATURE')
_m.object = ob_blacksmith
ob_blacksmith.location = (0.0, 0.0, 1.504)
ob_blacksmith.show_in_front = True

# ---- collection membership
col_collection.objects.link(ob_scaleref)
col_collection.objects.link(ob_arms)
col_collection.objects.link(ob_blacksmith)

# ---- scene / render settings (as saved in the file)
scene.frame_start = 1; scene.frame_end = 250; scene.frame_set(1)
scene.render.engine = 'BLENDER_EEVEE_NEXT'
scene.cycles.sampling_pattern = 'TABULATED_SOBOL'
scene.cycles.use_light_tree = False
scene.view_settings.view_transform = 'Filmic'
bpy.context.view_layer.update()

# ---- added for rendering (the .blend has no active camera and no usable light): camera, sun
cam_auto = bpy.data.cameras.new('AutoCamera')
cam_auto.lens = 50.0
cam_auto.sensor_width = 36.0
cam_auto.clip_end = 1000.0
ob_auto_camera = bpy.data.objects.new('AutoCamera', cam_auto)
scene.collection.objects.link(ob_auto_camera)
ob_auto_camera.location = (3.24423, -3.89308, 3.59539)
ob_auto_camera.rotation_euler = (1.09748, -7.21219e-08, 0.694738)
scene.camera = ob_auto_camera
light_auto_sun = bpy.data.lights.new('AutoSun', 'SUN')
light_auto_sun.energy = 3.0
light_auto_sun.angle = 0.0523599
ob_auto_sun = bpy.data.objects.new('AutoSun', light_auto_sun)
scene.collection.objects.link(ob_auto_sun)
ob_auto_sun.rotation_euler = (0.872665, 0.174533, 0.523599)
bpy.context.view_layer.update()
